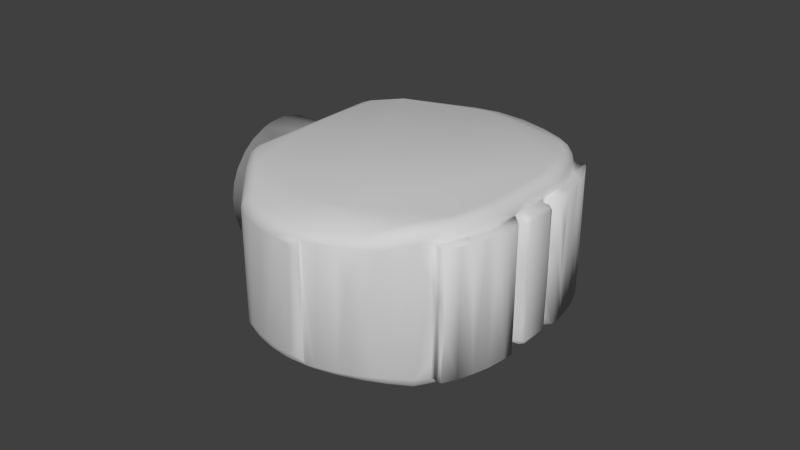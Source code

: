 # Source: gripper_palm.blend  (saved by Blender 2.71.0; exported with 4.5.12 LTS)
import bpy
from mathutils import Matrix  # noqa: F401  (used for matrix-valued properties, if any)

bpy.ops.wm.read_factory_settings(use_empty=True)
scene = bpy.context.scene
scene.name = 'Scene'

# ---- collections
col_collection_1 = bpy.data.collections.new('Collection 1'); scene.collection.children.link(col_collection_1)

# ---- materials (node trees are filled in below, after node groups)
mat_gripper_palm_material = bpy.data.materials.new('gripper_palm_material')
mat_gripper_palm_material.alpha_threshold = 0.0
mat_gripper_palm_material.use_transparent_shadow = False
mat_gripper_palm_material.diffuse_color = (0.64, 0.64, 0.64, 1.0)
mat_gripper_palm_material.specular_color = (0.5, 0.5, 0.5)
mat_gripper_palm_material.roughness = 0.5
mat_gripper_palm_material.line_color = (0.0, 0.0, 0.0, 1.0)

# ---- material node trees

# ---- world
world_world = bpy.data.worlds.new('World'); scene.world = world_world
world_world.color = (0.05088, 0.05088, 0.05088)
world_world.use_sun_shadow = False
world_world.sun_shadow_jitter_overblur = 0.0
world_world.cycles.sampling_method = 'MANUAL'
world_world.cycles.sample_map_resolution = 256

# ---- meshes
me_palm3_m1000shape = bpy.data.meshes.new('palm3_M1000Shape')
me_palm3_m1000shape.from_pydata([(1.544e-05, 0.1291, 0.172), (1.693e-05, -0.09095, -0.1946), (1.705e-05, 0.2146, -0.01393), (1.705e-05, -0.1936, -0.09332), (1.705e-05, -0.2045, 0.06566), (1.723e-05, 0.02434, -0.2134), (1.735e-05, -0.02471, -0.2132), (1.735e-05, 0.1902, -0.1004), (1.833e-05, -0.2118, -0.03693), (1.845e-05, 0.1214, -0.1772), (1.854e-05, 0.1538, -0.1504), (1.934e-05, 0.206, -0.06092), (2.033e-05, 0.01176, 0.2149), (2.104e-05, -0.0402, 0.2109), (2.125e-05, -0.0682, 0.2037), (2.274e-05, 0.2112, 0.04148), (2.354e-05, -0.1521, 0.152), (2.512e-05, 0.08823, -0.1957), (2.784e-05, 0.1963, 0.08686), (3.073e-05, -0.2139, 0.01839), (3.093e-05, -0.1303, -0.1707), (3.234e-05, -0.1164, 0.1808), (3.263e-05, 0.1698, 0.1318), (3.654e-05, 0.07911, 0.2004), (3.663e-05, 0.05632, -0.2072), (4.062e-05, -0.1632, -0.1404), (4.113e-05, -0.06131, -0.2057), (5.743e-05, -0.1866, 0.1072), (0.1199, 0.2071, -0.05912), (0.12, -0.2017, -0.07494), (0.12, 0.1085, -0.1854), (0.12, 0.1904, -0.09939), (0.12, 0.1858, 0.1076), (0.12, 0.1373, -0.1651), (0.12, 0.1391, 0.1637), (0.12, -0.2126, 0.03149), (0.12, 0.1132, 0.1824), (0.12, -0.1176, -0.1797), (0.12, 0.202, 0.07272), (0.12, -0.1433, 0.1599), (0.12, 0.1689, -0.1333), (0.12, 0.1623, 0.1406), (0.12, -0.1514, -0.1523), (0.12, -0.1794, -0.1185), (0.12, -0.1881, 0.1036), (0.12, -0.1688, 0.1333), (0.12, -0.2015, 0.07418), (0.12, 0.2143, -0.01402), (0.12, -0.0994, 0.1905), (0.1201, 0.2138, 0.02261), (0.1201, -0.2143, -0.01915), (0.1201, 0.2194, -0.09568), (0.1201, 0.2212, -0.1969), (0.1203, 0.2194, 0.2007), (0.1204, -0.2185, 0.1972), (0.1205, -0.07623, -0.2012), (0.1205, -0.224, -0.1967), (0.1206, 0.07369, 0.2021), (0.1207, 0.07463, -0.2013), (0.1209, -0.07107, 0.2026), (0.1212, -0.2278, 0.02577), (0.1224, 0.2351, 0.04714), (0.1232, 0.03854, -0.2117), (0.1237, -0.2292, -0.2109), (0.124, 0.2396, -0.1993), (0.1242, -0.03056, 0.213), (0.1245, -0.02767, -0.2135), (0.1246, 0.02663, 0.2135), (0.1247, -0.2273, 0.2137), (0.1248, 0.006213, -0.2148), (0.1251, 0.2188, -0.2159), (0.1253, 0.2228, 0.2152), (0.1257, -0.2455, 0.2), (0.1258, 0.2448, 0.1995), (0.1271, -0.2487, -0.1972), (0.1305, 0.2561, -0.1987), (0.1305, 0.05211, 0.2235), (0.1327, -0.2125, 0.2259), (0.1337, -0.2186, -0.227), (0.1353, 0.2499, 0.2186), (0.1353, 0.2449, -0.2223), (0.1355, 0.2656, 0.1995), (0.1392, 0.04812, -0.2322), (0.1395, -0.271, 0.2017), (0.1397, -0.2715, -0.1936), (0.14, 0.2248, -0.2325), (0.1403, 0.2722, -0.1278), (0.1406, 0.2233, 0.2338), (0.1411, -0.2389, -0.2303), (0.1413, -0.2659, -0.2146), (0.1418, 0.2696, -0.2098), (0.1436, -0.2272, 0.2349), (0.1447, -0.2597, 0.2244), (0.1467, -0.2248, -0.237), (0.1482, -0.1133, 0.2379), (0.1499, 0.2639, 0.2264), (0.1513, 0.1558, -0.2392), (0.1517, 0.2584, -0.231), (0.1529, -0.08304, -0.2396), (0.1533, 0.06525, 0.2396), (0.1556, -0.2675, -0.2283), (0.157, 0.2547, 0.2353), (0.1578, 0.2855, 0.2128), (0.1608, -0.2581, 0.2359), (0.1621, 0.229, -0.2424), (0.1627, -0.2288, 0.2423), (0.1636, -0.2517, -0.239), (0.1651, 0.131, -0.2425), (0.1656, 0.2331, 0.2424), (0.1667, -0.2308, -0.2424), (0.1669, -0.07103, 0.2425), (0.1671, 0.2878, -0.2218), (0.1724, -0.3019, 0.212), (0.1767, 0.2656, -0.2393), (0.1856, -0.3216, 0.1984), (0.1921, -0.3254, -0.2097), (0.1942, 0.3297, -0.2059), (0.2037, 0.3414, 0.1984), (0.2063, 0.3387, 0.212), (0.2067, -0.3411, 0.2081), (0.2095, -0.3361, -0.2203), (0.2098, 0.3351, -0.2216), (0.2116, -0.338, 0.2202), (0.2125, -0.3287, 0.2291), (0.2185, 0.3415, 0.2231), (0.219, -0.3275, -0.2337), (0.2191, 0.3314, -0.2313), (0.2261, 0.3232, 0.2384), (0.2278, -0.3234, 0.2387), (0.2283, 0.3231, -0.2388), (0.2354, -0.3141, 0.2422), (0.2378, -0.3148, -0.2424), (0.2403, 0.316, 0.2424), (0.2404, 0.3163, -0.2423), (0.2415, -0.3395, -0.2346), (0.3004, 0.4474, -0.175), (0.306, -0.4522, -0.1767), (0.3106, -0.4562, 0.1769), (0.3112, 0.457, 0.175), (0.3185, -0.4531, -0.1934), (0.3195, -0.4549, 0.1915), (0.3204, 0.463, -0.1723), (0.3211, -0.4404, 0.2058), (0.3214, 0.4531, 0.1956), (0.3221, 0.4532, -0.1957), (0.3252, -0.4654, -0.1751), (0.3256, 0.4404, -0.2075), (0.3287, 0.4454, 0.2057), (0.3334, -0.4469, -0.2067), (0.3404, -0.4727, 0.1708), (0.3414, 0.4733, 0.1738), (0.3478, -0.4512, 0.2071), (0.3512, -0.4777, -0.1658), (0.3578, 0.4775, -0.1812), (0.3715, 0.4858, -0.1712), (0.3739, -0.4866, 0.1719), (0.3784, -0.4855, -0.1798), (0.3815, 0.4622, -0.2079), (0.3827, 0.4896, 0.1695), (0.384, -0.4794, 0.1943), (0.3844, 0.4812, 0.1924), (0.3859, -0.4806, -0.1937), (0.3907, 0.4814, -0.1945), (0.3956, -0.4936, -0.168), (0.4064, 0.4692, 0.2081), (0.4073, -0.4693, -0.2082), (0.4105, -0.4672, 0.2094), (0.4115, -0.4951, 0.181), (0.4241, 0.5009, 0.1728), (0.4258, -0.5012, 0.1661), (0.4265, 0.5015, -0.1645), (0.4292, 0.4985, -0.1829), (0.4309, 0.491, 0.196), (0.4332, -0.5026, -0.168), (0.4373, 0.4874, -0.2004), (0.4443, 0.3841, 0.2419), (0.4468, -0.384, -0.2423), (0.4469, -0.5014, -0.1837), (0.4492, -0.4912, 0.1995), (0.454, 0.3854, -0.2422), (0.4592, -0.4918, -0.2001), (0.4645, -0.3888, 0.2423), (0.4689, -0.505, 0.1816), (0.4695, 0.5079, -0.1727), (0.4765, -0.5088, -0.1709), (0.4804, -0.4776, -0.2101), (0.4809, -0.4772, 0.2105), (0.4812, 0.5084, 0.1755), (0.4813, 0.4906, 0.2029), (0.4854, 0.5003, -0.1929), (0.4855, 0.4793, 0.21), (0.4864, -0.5097, 0.1712), (0.4941, 0.4863, -0.2072), (0.5063, 0.5033, 0.1898), (0.5074, -0.4956, 0.1997), (0.5086, 0.3904, 0.2425), (0.5105, -0.5032, -0.1901), (0.515, -0.4877, -0.2062), (0.5158, 0.5101, -0.1717), (0.5181, 0.3907, -0.2423), (0.528, -0.5099, -0.1699), (0.5285, 0.5028, -0.1898), (0.5323, -0.5031, 0.1891), (0.5345, 0.4961, 0.1981), (0.5387, -0.3896, -0.2424), (0.5391, 0.5093, 0.1699), (0.5396, -0.5092, 0.1644), (0.5555, -0.3856, 0.2425), (0.5659, 0.3868, 0.2419), (0.5711, -0.5055, 0.1728), (0.5711, 0.5058, -0.02959), (0.5711, 0.5059, -0.1703), (0.5711, -0.5001, -0.1874), (0.5711, -0.5048, -0.1743), (0.5711, 0.5054, 0.172), (0.5711, -0.5057, 0.01615), (0.5711, -0.5057, -0.1056), (0.5711, -0.5056, 0.09194), (0.5711, 0.5056, 0.09391), (0.5711, -0.5002, -0.01296), (0.5712, 0.5002, -0.08448), (0.5712, 0.5002, 0.04765), (0.5712, 0.5004, -0.1866), (0.5713, 0.5004, 0.1873), (0.5713, -0.5005, 0.186), (0.5716, -0.481, 0.2075), (0.5743, 0.4757, -0.2093), (0.5786, 0.4902, -0.1993), (0.5797, -0.4906, -0.1985), (0.5802, 0.4796, 0.2075), (0.5852, -0.4734, -0.2093), (0.5915, 0.3796, -0.2422), (0.6023, -0.4946, -0.1862), (0.6047, -0.4886, 0.1955), (0.6107, 0.4924, 0.1876), (0.6176, -0.4909, 0.1861), (0.6193, 0.4904, -0.1871), (0.6538, -0.4718, -0.1988), (0.6562, 0.479, 0.1861), (0.6646, 0.4608, -0.2056), (0.665, -0.4759, -0.1857), (0.6689, 0.4743, -0.1876), (0.6697, -0.4737, 0.1878), (0.6709, 0.4474, 0.212), (0.6722, 0.4623, 0.2015), (0.6896, -0.4443, -0.2107), (0.6915, -0.4646, 0.07718), (0.7012, -0.4601, -0.1863), (0.7065, 0.4575, 0.1871), (0.7075, -0.4508, 0.1976), (0.7146, 0.4298, -0.2142), (0.7179, -0.4292, 0.2144), (0.7202, 0.45, -0.1864), (0.7205, 0.4437, 0.1986), (0.7231, -0.4487, 0.02342), (0.7232, -0.436, -0.206), (0.7292, -0.4453, 0.1873), (0.7416, 0.4288, -0.2033), (0.7432, 0.4366, 0.02635), (0.7452, -0.4295, -0.1989), (0.7454, 0.4163, 0.2139), (0.748, -0.4335, -0.1864), (0.7522, 0.4304, 0.1864), (0.7579, -0.3868, -0.2271), (0.7594, 0.4258, -0.1867), (0.7654, 0.415, 0.2014), (0.7659, -0.4119, 0.2061), (0.7668, -0.3968, -0.2194), (0.7716, -0.4165, 0.186), (0.775, 0.3779, 0.2285), (0.7761, 0.4056, -0.2041), (0.7795, -0.4011, -0.2073), (0.7849, 0.4055, 0.1881), (0.793, 0.3365, -0.2423), (0.7943, -0.3371, 0.2422), (0.7958, -0.3959, -0.1906), (0.7967, -0.3358, -0.2421), (0.7968, 0.3341, 0.2426), (0.7986, 0.3925, -0.1928), (0.8035, -0.3875, 0.194), (0.8048, 0.3791, 0.2097), (0.8065, 0.3456, -0.2377), (0.8079, -0.3535, 0.233), (0.8101, 0.3601, -0.2272), (0.8109, 0.3802, 0.01795), (0.8114, -0.3544, -0.2301), (0.8122, 0.3542, 0.2297), (0.8196, -0.3604, 0.2171), (0.824, -0.3522, -0.2229), (0.8269, 0.3617, 0.1972), (0.8283, 0.3569, 0.208), (0.8288, 0.3123, 0.238), (0.8301, 0.3578, -0.2022), (0.8308, -0.3571, -0.1985), (0.8323, -0.3554, 0.1999), (0.8387, 0.2676, -0.2422), (0.839, -0.289, 0.2395), (0.8421, 0.3306, -0.219), (0.8432, 0.3198, 0.2253), (0.8458, -0.325, 0.2187), (0.847, -0.2479, 0.2424), (0.847, 0.3312, 0.2092), (0.8492, -0.3024, 0.23), (0.8522, -0.2756, -0.2378), (0.853, -0.3268, 0.08122), (0.8533, 0.3264, 0.01245), (0.8535, 0.3261, -0.13), (0.8544, 0.3249, -0.1978), (0.8544, 0.3255, 0.1408), (0.8544, 0.3246, 0.2013), (0.8549, -0.3243, 0.2005), (0.8549, -0.3245, -0.002678), (0.8552, -0.324, -0.2003), (0.8552, -0.2255, -0.2426), (0.856, -0.3239, -0.1532), (0.8583, 0.3235, 0.08587), (0.8598, -0.3232, 0.08398), (0.86, 0.2718, -0.2345), (0.8605, -0.3089, -0.2107), (0.8618, 0.2684, 0.2342), (0.8633, 0.3224, -0.04503), (0.8634, 0.2119, 0.2425), (0.8646, 0.3227, 0.1976), (0.8649, 0.3223, -0.129), (0.8654, -0.3227, 0.197), (0.8659, 0.3055, -0.2018), (0.8659, 0.3223, -0.1973), (0.8661, -0.3226, -0.1971), (0.8681, -0.2414, 0.2371), (0.8682, -0.3235, 0.01006), (0.8685, 0.3235, 0.107), (0.8698, -0.2807, 0.2209), (0.8702, -0.2754, -0.2238), (0.8709, 0.2882, 0.2137), (0.8727, -0.2932, 0.2015), (0.8749, 0.2736, -0.2191), (0.8759, 0.1503, -0.2425), (0.8763, -0.2864, -0.2014), (0.8781, -0.09415, -0.2425), (0.8781, 0.1197, 0.2424), (0.8784, 0.2008, 0.2387), (0.8787, 0.3293, 0.1037), (0.8788, -0.3293, 0.04018), (0.8791, -0.1113, 0.2422), (0.8794, 0.3298, -0.1622), (0.8804, -0.33, -0.1975), (0.8812, 0.2024, -0.2372), (0.882, 0.3304, -0.05516), (0.8821, -0.3304, 0.1974), (0.8823, 0.3303, 0.1975), (0.8842, 0.3304, -0.1975), (0.8845, -0.1734, -0.2388), (0.8848, 0.2695, 0.2013), (0.8867, -0.1558, 0.2393), (0.887, 0.1359, -0.24), (0.8874, -0.2574, 0.2094), (0.8878, -0.2261, 0.2269), (0.8886, 0.2403, 0.2201), (0.8889, -0.3295, -0.1318), (0.8893, 0.3292, 0.05394), (0.8897, 0.3291, 0.1206), (0.8899, -0.3289, 0.05295), (0.8899, 0.329, -0.1201), (0.8902, -0.2429, -0.2152), (0.8905, -0.272, -0.1976), (0.8917, 0.3277, 0.1975), (0.892, -0.06588, -0.2385), (0.8921, -0.2117, -0.2271), (0.8928, 0.2283, -0.2201), (0.8931, -0.327, -0.1972), (0.8933, 0.1179, 0.2374), (0.8935, 0.3265, -0.1973), (0.8941, -0.3262, 0.1969), (0.8962, 0.3235, 0.1951), (0.8965, -0.2416, -0.2011), (0.8967, 0.3223, -0.1029), (0.8967, -0.3229, -0.04765), (0.8978, 0.2575, 0.1977), (0.8981, 0.237, -0.2015), (0.8985, 0.18, 0.2288), (0.9004, -0.2437, 0.1978), (0.9004, 0.2437, -0.1978), (0.9014, 0.1117, -0.2325), (0.9019, -0.1257, 0.2326), (0.9021, 0.1592, -0.2284), (0.9039, -0.1281, -0.2309), (0.9046, -0.2001, 0.2136), (0.9058, -0.2196, 0.1986), (0.9069, 0.1877, 0.2144), (0.907, -0.1667, 0.222), (0.9076, 0.1097, 0.2273), (0.9083, 0.2055, 0.2004), (0.9091, -0.1812, -0.2132), (0.911, 0.2955, -0.195), (0.9112, 0.1646, -0.2157), (0.9119, 0.189, -0.2009), (0.9138, -0.007221, 0.2191), (0.9142, 0.1144, -0.2185), (0.9144, -0.2881, -0.1973), (0.9154, 0.127, 0.2155), (0.9155, -0.2863, 0.1947), (0.9155, -0.1121, 0.2161), (0.9157, -0.1187, -0.2154), (0.9159, -0.003472, -0.2152), (0.9161, -0.1689, -0.2008), (0.9181, 0.2805, 0.1951), (0.9193, -0.1457, 0.2013), (0.9198, 0.1267, -0.2027), (0.9207, 0.1351, 0.2005), (0.9209, -0.1092, -0.2016), (0.9209, 0.1715, -0.1977), (0.9211, -0.06998, 0.2016), (0.9211, 0.07, -0.2013), (0.9211, 0.07001, 0.2015), (0.9211, -0.06229, 0.1809), (0.9211, 0.06256, -0.1801), (0.9211, 0.01085, 0.2017), (0.9211, 0.0625, 0.04083), (0.9211, -0.07, -0.0497), (0.9211, -0.07, 0.06259), (0.9211, 0.07, -0.07477), (0.9211, 0.07, 0.01791), (0.9211, 0.07, 0.1075), (0.9212, -0.06244, -0.006968), (0.9212, 0.03894, 0.2), (0.9212, -0.06247, -0.1802), (0.9212, 0.06245, 0.1802), (0.9212, -0.05465, -0.1935), (0.9212, 0.05333, 0.1949), (0.9212, -0.04894, 0.1985), (0.9212, 0.05366, -0.1945), (0.9212, -0.07002, -0.201), (0.9213, 0.04111, -0.2001), (0.9213, -0.00505, 0.2001), (0.9214, -0.04266, -0.2), (0.9215, -0.1767, -0.1977), (0.9255, 0.1493, 0.1975), (0.9259, -0.1503, 0.1975), (0.926, 0.07005, -0.1977), (0.9261, 0.06998, 0.1978), (0.9261, -0.07001, 0.1978), (0.9261, -0.07, -0.1485), (0.9261, -0.07, 0.03841), (0.9261, -0.07, 0.1163), (0.9261, 0.07, -0.1555), (0.9261, 0.07, -0.02054), (0.9261, 0.07, 0.08329), (0.9264, -0.07021, -0.1977), (0.9273, -0.2564, 0.1973), (0.9289, 0.2537, -0.1952), (0.9327, -0.2436, -0.1949), (0.9368, 0.2288, 0.1968), (0.9405, 0.04377, -0.199), (0.9416, 0.2106, -0.1966), (0.9418, -0.213, 0.195), (0.9452, -0.04347, -0.1987), (0.9454, 0.04261, 0.1989), (0.9454, -0.1872, -0.1975), (0.9459, -0.03794, 0.199), (0.9461, 0.1949, 0.1951), (0.9463, 0.05687, 0.1895), (0.9465, 0.06139, 0.1753), (0.9467, -0.06139, -0.1752), (0.9469, -0.1925, -0.1953), (0.9471, -0.05732, -0.1885), (0.9471, 0.05475, -0.1912), (0.9471, 0.0613, -0.06587), (0.9471, -0.05225, 0.1936), (0.9473, -0.06118, 0.06077), (0.9482, 0.001161, 0.1985), (0.9483, -0.06109, -0.06624), (0.9497, -0.1755, 0.1973), (0.9498, -0.06027, 0.1821), (0.9506, 0.1721, 0.0008874), (0.9514, 0.05999, -0.18), (0.9526, 0.03421, -0.1965), (0.9532, 0.1467, 0.1965), (0.9544, 0.1424, -0.1966), (0.955, 0.1317, 0.08118), (0.9551, -0.1343, -0.1952), (0.9551, 0.1304, -0.07348), (0.9555, -0.1281, 0.1953), (0.9556, -0.0995, -0.1972), (0.9558, 0.09974, 0.1971), (0.956, 0.09987, -0.197), (0.9561, -0.09994, 0.1973), (0.9561, -0.02496, 0.1932), (0.9563, 0.1002, 0.0333), (0.9566, -0.05488, -0.0262), (0.957, -0.05449, -0.1144), (0.9574, 0.05371, 0.1799), (0.9575, -0.05397, 0.07363), (0.9578, 0.05364, -0.0308), (0.9583, 0.04047, 0.1909), (0.9586, -0.0421, -0.1898), (0.9607, -0.04517, 0.1851), (0.9608, 0.04556, -0.1848), (0.961, -0.04544, -0.06065), (0.961, -0.04895, -0.1804), (0.961, -0.002408, 0.1844), (0.9612, 0.038, 0.1803), (0.9612, 0.04495, 0.07472)], [], [(333, 357, 391), (64, 52, 51), (141, 150, 154), (201, 183, 198), (306, 323, 326), (327, 364, 345), (306, 326, 307), (52, 70, 62), (264, 257, 252), (157, 129, 146), (259, 261, 247), (267, 288, 271), (358, 342, 345), (362, 359, 375), (303, 351, 367), (69, 6, 5), (386, 355, 387), (137, 140, 119), (326, 325, 307), (176, 133, 179), (147, 124, 127), (365, 349, 377), (255, 245, 267), (38, 32, 53), (301, 298, 333), (491, 497, 495), (222, 236, 227), (280, 290, 289), (151, 130, 128), (378, 381, 395), (415, 417, 466), (400, 448, 372), (404, 435, 374), (327, 337, 364), (186, 166, 178), (73, 71, 79), (270, 257, 264), (320, 347, 323), (347, 344, 323), (240, 232, 237), (377, 352, 391), (387, 406, 386), (467, 495, 458), (159, 155, 167), (276, 313, 303), (197, 185, 204), (398, 457, 450), (408, 413, 439), (452, 430, 465), (384, 382, 354), (357, 388, 391), (465, 474, 496), (371, 362, 375), (457, 479, 463), (380, 387, 334), (323, 344, 326), (484, 477, 487), (438, 444, 412), (82, 98, 93), (226, 231, 199), (329, 311, 314), (316, 311, 329), (310, 304, 316), (324, 316, 329), (339, 207, 343), (257, 241, 252), (374, 364, 337), (118, 124, 143), (242, 249, 251), (315, 308, 322), (353, 343, 300), (31, 40, 7), (464, 425, 427), (76, 71, 57), (51, 61, 64), (430, 415, 465), (354, 366, 336), (104, 96, 85), (345, 364, 369), (16, 21, 27), (449, 393, 405), (287, 266, 279), (206, 200, 216), (8, 4, 3), (467, 472, 495), (226, 227, 239), (326, 350, 371), (87, 76, 94), (319, 321, 340), (213, 216, 200), (301, 290, 286), (77, 76, 65), (190, 195, 208), (320, 323, 305), (496, 497, 498), (466, 492, 474), (204, 338, 276), (294, 299, 287), (267, 285, 288), (23, 67, 57), (4, 0, 15), (279, 268, 275), (273, 295, 336), (280, 260, 286), (391, 436, 377), (208, 277, 243), (36, 23, 57), (337, 363, 374), (490, 466, 461), (25, 3, 1), (490, 493, 500), (190, 208, 229), (292, 325, 297), (324, 448, 380), (15, 38, 49), (426, 422, 413), (421, 446, 422), (492, 466, 490), (219, 224, 217), (413, 399, 396), (411, 433, 396), (336, 231, 273), (327, 329, 314), (308, 309, 322), (92, 112, 123), (125, 100, 106), (198, 222, 201), (439, 446, 487), (154, 171, 162), (368, 335, 378), (186, 181, 166), (389, 386, 406), (396, 416, 413), (424, 413, 416), (241, 239, 236), (439, 483, 436), (5, 11, 7), (113, 126, 129), (133, 104, 129), (51, 47, 61), (154, 150, 158), (219, 217, 215), (204, 263, 230), (331, 355, 356), (349, 360, 341), (13, 65, 12), (113, 97, 126), (74, 72, 60), (372, 448, 324), (299, 310, 334), (70, 80, 85), (39, 45, 54), (495, 501, 499), (491, 472, 468), (464, 498, 462), (54, 68, 59), (302, 331, 356), (94, 77, 91), (62, 82, 69), (69, 82, 66), (410, 407, 395), (373, 375, 359), (289, 284, 272), (308, 292, 289), (224, 202, 209), (468, 423, 470), (205, 210, 211), (307, 292, 306), (367, 363, 332), (367, 332, 303), (417, 422, 426), (429, 414, 472), (369, 376, 358), (84, 114, 83), (357, 333, 319), (191, 184, 200), (149, 140, 137), (382, 397, 385), (30, 58, 17), (55, 26, 66), (25, 43, 3), (385, 403, 402), (5, 17, 24), (53, 73, 61), (133, 129, 157), (151, 181, 130), (322, 377, 349), (336, 338, 176), (326, 371, 453), (256, 268, 266), (87, 108, 101), (408, 439, 436), (195, 321, 208), (483, 476, 436), (392, 367, 385), (107, 176, 131), (141, 144, 135), (212, 213, 200), (458, 433, 429), (473, 477, 453), (167, 182, 178), (12, 21, 14), (60, 50, 56), (286, 298, 301), (72, 83, 92), (202, 233, 194), (192, 189, 201), (62, 58, 52), (203, 188, 229), (233, 242, 251), (395, 381, 410), (296, 274, 282), (347, 320, 341), (54, 60, 72), (464, 494, 498), (153, 141, 154), (379, 370, 390), (485, 443, 440), (444, 484, 445), (238, 244, 253), (137, 119, 114), (454, 471, 448), (87, 95, 79), (467, 429, 472), (74, 84, 83), (283, 278, 292), (457, 447, 482), (94, 91, 105), (286, 260, 269), (417, 461, 466), (424, 433, 456), (477, 410, 453), (241, 236, 238), (240, 246, 242), (155, 159, 140), (234, 238, 236), (419, 423, 414), (300, 343, 207), (50, 35, 19), (346, 354, 336), (367, 392, 363), (114, 84, 136), (262, 258, 248), (253, 248, 238), (363, 392, 374), (404, 409, 435), (205, 193, 223), (97, 90, 111), (56, 29, 43), (5, 9, 17), (194, 233, 225), (176, 179, 199), (225, 186, 194), (465, 496, 475), (80, 75, 90), (95, 127, 124), (132, 127, 108), (131, 106, 109), (350, 362, 371), (157, 192, 179), (449, 453, 371), (50, 8, 29), (317, 297, 335), (317, 281, 297), (398, 435, 457), (383, 356, 389), (353, 356, 383), (355, 331, 334), (125, 131, 134), (50, 19, 8), (224, 219, 232), (16, 27, 45), (42, 25, 20), (65, 14, 59), (39, 16, 45), (38, 18, 32), (262, 248, 265), (441, 431, 418), (442, 418, 419), (28, 11, 2), (380, 448, 387), (197, 204, 230), (470, 488, 491), (22, 18, 15), (41, 53, 32), (228, 197, 230), (352, 377, 309), (85, 82, 70), (63, 66, 78), (230, 245, 237), (25, 1, 20), (183, 187, 198), (205, 198, 187), (183, 168, 187), (362, 347, 359), (358, 376, 361), (312, 314, 293), (193, 205, 187), (460, 490, 461), (391, 352, 333), (476, 459, 451), (5, 2, 11), (190, 164, 175), (327, 345, 329), (200, 196, 212), (402, 392, 385), (379, 390, 399), (169, 155, 163), (94, 110, 99), (401, 396, 383), (127, 164, 147), (385, 367, 351), (319, 379, 357), (286, 291, 298), (319, 298, 291), (276, 303, 285), (90, 86, 116), (441, 482, 447), (139, 148, 161), (1, 37, 20), (121, 116, 144), (485, 442, 443), (140, 122, 119), (116, 135, 144), (151, 128, 142), (142, 123, 122), (439, 487, 483), (319, 340, 379), (104, 97, 113), (91, 103, 105), (181, 110, 130), (176, 204, 185), (458, 486, 469), (275, 261, 271), (466, 474, 415), (7, 10, 5), (485, 441, 442), (207, 195, 132), (464, 427, 455), (487, 477, 480), (398, 376, 369), (149, 152, 155), (309, 289, 301), (471, 479, 481), (457, 435, 447), (405, 375, 373), (182, 191, 202), (402, 404, 392), (165, 176, 185), (379, 388, 357), (104, 85, 97), (452, 465, 475), (455, 494, 464), (456, 493, 460), (217, 224, 209), (78, 88, 63), (3, 43, 29), (186, 207, 181), (83, 112, 92), (271, 261, 259), (346, 295, 317), (389, 401, 383), (484, 444, 438), (318, 332, 337), (378, 326, 381), (334, 324, 380), (313, 351, 303), (460, 426, 428), (382, 366, 354), (210, 221, 220), (471, 485, 437), (195, 190, 175), (117, 138, 135), (385, 338, 366), (475, 494, 455), (263, 276, 285), (248, 253, 265), (110, 207, 108), (46, 54, 44), (356, 355, 386), (256, 242, 246), (132, 108, 207), (81, 116, 86), (118, 138, 117), (280, 286, 290), (42, 43, 25), (401, 406, 411), (5, 10, 9), (300, 296, 328), (75, 86, 90), (188, 193, 172), (162, 171, 174), (327, 314, 312), (182, 167, 169), (131, 109, 107), (180, 177, 161), (392, 404, 374), (489, 470, 462), (421, 417, 420), (116, 81, 117), (32, 18, 22), (365, 360, 349), (345, 369, 358), (324, 310, 316), (305, 323, 306), (475, 496, 494), (315, 305, 308), (201, 189, 183), (280, 272, 265), (207, 274, 300), (157, 146, 144), (6, 66, 26), (108, 99, 110), (309, 301, 333), (387, 437, 406), (172, 160, 164), (115, 120, 136), (300, 328, 353), (500, 501, 490), (133, 176, 104), (438, 412, 407), (406, 440, 411), (148, 134, 131), (409, 431, 447), (490, 501, 492), (336, 295, 346), (365, 451, 405), (145, 136, 139), (321, 277, 208), (223, 203, 229), (277, 269, 243), (378, 395, 394), (293, 288, 312), (244, 238, 234), (374, 435, 364), (268, 254, 261), (70, 64, 80), (152, 156, 163), (371, 393, 449), (199, 336, 176), (35, 60, 54), (235, 233, 224), (30, 52, 58), (500, 499, 501), (256, 266, 249), (162, 144, 153), (251, 225, 233), (460, 493, 490), (426, 461, 417), (470, 423, 425), (445, 446, 421), (118, 95, 124), (41, 22, 34), (458, 495, 486), (288, 318, 312), (239, 227, 236), (229, 244, 234), (96, 98, 82), (148, 125, 134), (281, 317, 295), (229, 208, 243), (420, 412, 444), (417, 421, 422), (419, 418, 423), (414, 411, 419), (109, 106, 93), (237, 232, 228), (420, 445, 421), (165, 148, 176), (264, 272, 278), (144, 141, 153), (222, 211, 220), (218, 223, 221), (216, 212, 219), (235, 232, 240), (242, 235, 240), (339, 321, 207), (138, 143, 150), (497, 491, 488), (389, 406, 401), (397, 412, 403), (399, 413, 408), (409, 402, 431), (396, 401, 411), (308, 289, 309), (196, 228, 212), (454, 448, 450), (341, 360, 359), (301, 289, 290), (275, 294, 279), (350, 344, 362), (324, 329, 348), (304, 311, 316), (315, 320, 305), (358, 361, 342), (348, 342, 361), (365, 405, 373), (277, 291, 286), (321, 319, 291), (338, 351, 313), (400, 450, 448), (3, 4, 1), (117, 81, 102), (101, 127, 95), (112, 83, 114), (26, 1, 6), (126, 144, 146), (129, 126, 146), (382, 384, 397), (420, 444, 445), (443, 411, 440), (441, 447, 431), (419, 443, 442), (441, 418, 442), (272, 280, 289), (336, 366, 338), (158, 170, 154), (7, 40, 10), (412, 432, 403), (200, 184, 196), (416, 433, 424), (167, 155, 169), (151, 166, 181), (497, 501, 495), (450, 400, 398), (199, 192, 226), (251, 207, 225), (110, 105, 130), (3, 29, 8), (42, 20, 37), (14, 48, 59), (5, 24, 62), (24, 58, 62), (2, 47, 28), (2, 49, 47), (0, 34, 22), (1, 55, 37), (486, 499, 469), (267, 245, 263), (429, 433, 411), (49, 2, 15), (5, 15, 2), (175, 164, 127), (433, 416, 396), (269, 277, 286), (400, 376, 398), (267, 263, 285), (480, 473, 476), (471, 463, 479), (482, 485, 481), (476, 483, 478), (480, 477, 473), (405, 393, 375), (322, 330, 315), (322, 309, 377), (341, 322, 349), (388, 408, 391), (250, 281, 273), (132, 175, 127), (51, 28, 47), (98, 107, 109), (451, 449, 405), (137, 136, 145), (137, 145, 149), (135, 138, 141), (72, 74, 83), (75, 81, 86), (242, 256, 249), (484, 438, 477), (152, 149, 145), (321, 291, 277), (215, 216, 219), (216, 213, 212), (218, 221, 210), (218, 214, 223), (210, 220, 211), (497, 489, 498), (469, 499, 493), (244, 260, 253), (251, 249, 266), (257, 250, 239), (259, 247, 255), (346, 317, 368), (317, 335, 368), (368, 384, 346), (356, 328, 302), (378, 394, 368), (230, 263, 245), (205, 211, 198), (173, 191, 169), (407, 394, 395), (496, 492, 501), (415, 412, 420), (418, 425, 423), (420, 417, 415), (341, 320, 330), (341, 330, 322), (253, 260, 265), (462, 498, 489), (472, 491, 495), (492, 496, 474), (488, 470, 497), (489, 497, 470), (53, 61, 49), (385, 351, 338), (282, 266, 287), (226, 250, 231), (56, 55, 63), (21, 4, 27), (53, 36, 57), (346, 384, 354), (302, 328, 296), (328, 356, 353), (302, 296, 282), (342, 348, 329), (362, 344, 347), (281, 295, 273), (53, 57, 71), (59, 68, 65), (94, 76, 77), (66, 82, 78), (82, 85, 96), (300, 274, 296), (110, 94, 105), (436, 391, 408), (438, 407, 410), (387, 355, 334), (375, 393, 371), (192, 157, 174), (229, 188, 190), (384, 394, 397), (356, 386, 389), (319, 333, 298), (123, 103, 92), (82, 62, 70), (87, 71, 76), (111, 90, 121), (68, 77, 65), (78, 82, 93), (325, 292, 307), (439, 422, 446), (337, 312, 318), (333, 352, 309), (122, 114, 119), (95, 102, 81), (87, 99, 108), (56, 50, 29), (54, 46, 35), (49, 38, 53), (308, 305, 292), (270, 283, 257), (255, 247, 237), (419, 411, 443), (139, 161, 156), (22, 41, 32), (91, 77, 68), (177, 156, 161), (348, 372, 324), (90, 97, 80), (192, 199, 179), (207, 186, 225), (56, 43, 42), (399, 388, 379), (332, 318, 288), (200, 206, 191), (168, 170, 158), (170, 168, 183), (163, 173, 169), (184, 191, 173), (276, 263, 204), (276, 338, 313), (36, 34, 0), (27, 4, 46), (7, 11, 31), (66, 6, 69), (18, 38, 15), (19, 35, 4), (382, 385, 366), (385, 397, 403), (370, 343, 383), (344, 350, 326), (15, 0, 22), (364, 435, 398), (321, 195, 207), (176, 338, 204), (61, 81, 75), (81, 61, 73), (75, 64, 61), (69, 5, 62), (439, 413, 422), (285, 303, 288), (288, 303, 332), (451, 365, 377), (407, 397, 394), (165, 185, 180), (252, 241, 248), (437, 485, 440), (455, 432, 452), (455, 452, 475), (212, 228, 232), (148, 131, 176), (175, 132, 195), (64, 70, 52), (73, 53, 71), (74, 89, 84), (33, 30, 9), (383, 343, 353), (432, 434, 403), (254, 256, 246), (437, 440, 406), (40, 33, 10), (453, 381, 326), (88, 100, 89), (76, 67, 65), (112, 114, 122), (121, 90, 116), (447, 435, 409), (278, 270, 264), (96, 107, 98), (481, 485, 471), (469, 433, 458), (456, 433, 469), (379, 340, 370), (48, 54, 59), (168, 158, 160), (482, 479, 457), (199, 231, 336), (31, 28, 51), (182, 194, 178), (469, 493, 456), (499, 486, 495), (48, 39, 54), (272, 262, 265), (67, 12, 65), (255, 271, 259), (335, 325, 378), (224, 233, 202), (169, 191, 182), (51, 52, 40), (67, 23, 12), (74, 60, 56), (170, 171, 154), (163, 177, 173), (209, 191, 206), (147, 143, 124), (496, 501, 497), (184, 173, 177), (477, 438, 410), (339, 370, 321), (437, 387, 471), (453, 410, 381), (172, 187, 168), (373, 359, 360), (348, 361, 372), (372, 361, 376), (360, 365, 373), (359, 347, 341), (377, 436, 451), (211, 222, 198), (214, 205, 223), (244, 243, 260), (171, 189, 174), (133, 157, 179), (206, 216, 215), (428, 424, 456), (425, 464, 462), (426, 460, 461), (185, 197, 180), (55, 1, 26), (427, 434, 455), (428, 456, 460), (465, 415, 474), (64, 75, 80), (154, 162, 153), (56, 63, 74), (74, 63, 89), (79, 81, 73), (165, 180, 161), (192, 201, 227), (157, 162, 174), (188, 203, 193), (178, 151, 159), (228, 196, 197), (467, 458, 429), (494, 496, 498), (500, 493, 499), (88, 89, 63), (183, 171, 170), (315, 330, 320), (275, 271, 288), (270, 278, 283), (14, 13, 12), (194, 186, 178), (227, 226, 192), (164, 190, 172), (273, 231, 250), (217, 206, 215), (241, 257, 239), (205, 218, 210), (302, 282, 299), (57, 67, 76), (229, 234, 223), (339, 343, 370), (404, 402, 409), (378, 325, 326), (327, 312, 337), (334, 310, 324), (297, 281, 283), (30, 17, 9), (299, 334, 331), (325, 335, 297), (370, 383, 390), (383, 396, 390), (237, 245, 255), (229, 243, 244), (283, 281, 250), (255, 267, 271), (250, 257, 283), (21, 39, 48), (370, 340, 321), (468, 414, 423), (448, 471, 387), (398, 369, 364), (482, 441, 485), (98, 109, 93), (94, 99, 87), (487, 445, 484), (446, 445, 487), (237, 228, 230), (282, 287, 299), (292, 297, 283), (92, 91, 68), (78, 93, 88), (120, 139, 136), (142, 122, 140), (120, 125, 139), (139, 125, 148), (121, 144, 126), (136, 84, 115), (12, 4, 21), (123, 142, 128), (190, 188, 172), (108, 127, 101), (42, 37, 56), (434, 431, 403), (41, 34, 53), (33, 40, 52), (158, 150, 160), (141, 138, 150), (468, 472, 414), (155, 152, 163), (476, 451, 436), (243, 269, 260), (280, 265, 260), (268, 279, 266), (399, 408, 388), (226, 239, 250), (274, 207, 251), (251, 282, 274), (432, 455, 434), (191, 209, 202), (138, 118, 143), (156, 152, 145), (88, 106, 100), (258, 264, 252), (147, 164, 160), (248, 258, 252), (266, 282, 251), (232, 235, 224), (272, 258, 262), (21, 48, 14), (261, 275, 268), (246, 247, 254), (241, 238, 248), (287, 279, 294), (275, 288, 293), (247, 246, 240), (247, 261, 254), (272, 264, 258), (268, 256, 254), (278, 272, 284), (166, 151, 178), (363, 337, 332), (222, 227, 201), (193, 203, 223), (149, 155, 140), (150, 143, 160), (202, 194, 182), (196, 180, 197), (470, 491, 468), (196, 177, 180), (192, 174, 189), (189, 171, 183), (172, 193, 187), (167, 178, 159), (168, 160, 172), (156, 145, 139), (52, 30, 33), (156, 177, 163), (95, 81, 79), (63, 55, 66), (148, 165, 161), (53, 34, 36), (372, 376, 400), (431, 425, 418), (206, 217, 209), (454, 450, 463), (471, 454, 463), (459, 473, 451), (473, 453, 451), (453, 449, 451), (478, 480, 476), (483, 480, 478), (487, 480, 483), (205, 214, 218), (481, 479, 482), (107, 96, 104), (181, 207, 110), (176, 107, 104), (12, 23, 4), (177, 196, 184), (142, 140, 151), (8, 19, 4), (4, 15, 5), (23, 0, 4), (412, 430, 432), (56, 37, 55), (4, 35, 46), (40, 31, 51), (103, 91, 92), (95, 87, 101), (85, 80, 97), (71, 87, 79), (54, 72, 68), (72, 92, 68), (93, 106, 88), (45, 44, 54), (431, 434, 427), (452, 432, 430), (413, 424, 428), (415, 430, 412), (428, 426, 413), (33, 9, 10), (431, 427, 425), (414, 429, 411), (399, 390, 396), (407, 412, 397), (403, 431, 402), (117, 135, 116), (131, 125, 106), (151, 140, 159), (143, 147, 160), (162, 157, 144), (118, 102, 95), (123, 128, 103), (122, 123, 112), (97, 111, 126), (121, 126, 111), (115, 89, 100), (120, 115, 100), (120, 100, 125), (104, 113, 129), (128, 105, 103), (105, 128, 130), (84, 89, 115), (102, 118, 117), (284, 292, 278), (284, 289, 292), (294, 275, 293), (294, 304, 310), (293, 304, 294), (293, 311, 304), (293, 314, 311), (292, 305, 306), (6, 4, 5), (35, 50, 60), (240, 237, 247), (242, 233, 235), (470, 425, 462), (473, 459, 476), (345, 342, 329), (457, 463, 450), (310, 299, 294), (4, 6, 1), (61, 47, 49), (302, 299, 331), (368, 394, 384), (114, 136, 137), (212, 232, 219), (236, 221, 223), (222, 220, 236), (221, 236, 220), (223, 234, 236), (44, 45, 27), (27, 46, 44), (39, 21, 16), (24, 17, 58), (14, 65, 13), (36, 0, 23), (31, 11, 28)])
me_palm3_m1000shape.polygons.foreach_set('use_smooth', [True] * 1000)
_uv = me_palm3_m1000shape.uv_layers.new(name='gripper_palm_uv_map')
_uv.uv.foreach_set('vector', [0.7948, 0.7516, 0.792, 0.7302, 0.8008, 0.7146, 0.7177, 0.3176, 0.7188, 0.3093, 0.7642, 0.3085, 0.5484, 0.6628, 0.3934, 0.6534, 0.5479, 0.6399, 0.5562, 0.5696, 0.5486, 0.596, 0.5481, 0.5753, 0.0851, 0.5978, 0.0902, 0.5974, 0.09067, 0.6279, 0.6444, 0.8319, 0.6553, 0.8092, 0.6508, 0.8352, 0.0851, 0.5978, 0.09067, 0.6279, 0.08549, 0.6282, 0.7188, 0.3093, 0.7103, 0.3083, 0.7122, 0.2275, 0.5548, 0.4662, 0.5623, 0.4742, 0.5547, 0.4837, 0.1105, 0.01314, 0.04191, 0.07541, 0.08549, 0.02288, 0.5838, 0.4759, 0.5894, 0.4746, 0.5895, 0.4956, 0.2831, 0.3978, 0.3087, 0.3779, 0.2888, 0.3998, 0.1266, 0.4802, 0.1221, 0.5572, 0.1228, 0.4507, 0.1014, 0.5934, 0.1011, 0.5154, 0.1044, 0.5857, 0.3213, 0.3435, 0.3358, 0.2978, 0.3392, 0.3149, 0.4342, 0.7988, 0.3783, 0.8126, 0.3783, 0.7906, 0.7949, 0.5329, 0.7968, 0.5073, 0.8016, 0.5242, 0.8862, 0.005943, 0.8928, 0.006548, 0.9002, 0.0575, 0.8688, 0.8326, 0.8688, 0.8401, 0.8636, 0.8314, 0.1398, 0.3921, 0.04735, 0.07848, 0.143, 0.04754, 0.3791, 0.6591, 0.3713, 0.7084, 0.3645, 0.705, 0.6036, 0.8343, 0.5994, 0.8354, 0.6063, 0.8028, 0.2636, 0.4154, 0.2485, 0.4191, 0.2831, 0.3978, 0.8396, 0.3007, 0.8552, 0.2935, 0.8969, 0.3085, 0.7969, 0.7709, 0.7896, 0.7658, 0.7948, 0.7516, 0.005317, 0.5714, 0.009135, 0.5113, 0.009257, 0.6213, 0.5548, 0.5505, 0.555, 0.5289, 0.5605, 0.5472, 0.7966, 0.7923, 0.7974, 0.7824, 0.8022, 0.7845, 0.4438, 0.02175, 0.3935, 0.08315, 0.3901, 0.079, 0.9808, 0.7287, 0.9791, 0.7317, 0.9805, 0.7072, 0.06265, 0.6191, 0.06266, 0.5202, 0.07429, 0.568, 0.5614, 0.7386, 0.5667, 0.752, 0.5518, 0.7207, 0.6668, 0.763, 0.6692, 0.7665, 0.658, 0.7956, 0.6444, 0.8319, 0.649, 0.8156, 0.6553, 0.8092, 0.5035, 0.01009, 0.4719, 0.0146, 0.4893, 0.003845, 0.8963, 0.3199, 0.9034, 0.31, 0.9049, 0.3222, 0.982, 0.8042, 0.9816, 0.8146, 0.9742, 0.8132, 0.08949, 0.5597, 0.09787, 0.5643, 0.0902, 0.5974, 0.09787, 0.5643, 0.09667, 0.6122, 0.0902, 0.5974, 0.5897, 0.5118, 0.5895, 0.5399, 0.5839, 0.5168, 0.6063, 0.8028, 0.6005, 0.8082, 0.611, 0.7795, 0.8016, 0.5242, 0.8004, 0.5573, 0.7949, 0.5329, 0.006089, 0.6251, 0.009257, 0.6213, 0.01249, 0.6276, 0.7599, 0.6376, 0.7499, 0.6422, 0.7539, 0.6253, 0.2965, 0.3705, 0.3227, 0.3211, 0.3213, 0.3435, 0.1703, 0.4385, 0.1548, 0.434, 0.1809, 0.3946, 0.666, 0.8164, 0.6799, 0.7712, 0.6742, 0.7965, 0.8007, 0.6831, 0.8003, 0.6539, 0.802, 0.6539, 0.07131, 0.6276, 0.06267, 0.6256, 0.07427, 0.6241, 0.9929, 0.6939, 0.9947, 0.6726, 0.998, 0.6834, 0.792, 0.7302, 0.7945, 0.7066, 0.8008, 0.7146, 0.054, 0.4528, 0.05635, 0.4578, 0.04989, 0.4557, 0.103, 0.6279, 0.1014, 0.5934, 0.1044, 0.5857, 0.6799, 0.7712, 0.6842, 0.7475, 0.6806, 0.7736, 0.5546, 0.7577, 0.5571, 0.7685, 0.5422, 0.7355, 0.0902, 0.5974, 0.09667, 0.6122, 0.09067, 0.6279, 0.09743, 0.6457, 0.1165, 0.6458, 0.09757, 0.7488, 0.1603, 0.4511, 0.1604, 0.47, 0.1581, 0.4494, 0.001992, 0.1986, 0.008145, 0.2573, 0.005383, 0.3208, 0.1969, 0.00709, 0.2046, 0.05014, 0.1717, 0.04516, 0.1174, 0.5437, 0.1114, 0.538, 0.1119, 0.4706, 0.1136, 0.5768, 0.1114, 0.538, 0.1174, 0.5437, 0.1114, 0.629, 0.1106, 0.5755, 0.1136, 0.5768, 0.1161, 0.6274, 0.1136, 0.5768, 0.1174, 0.5437, 0.6813, 0.2774, 0.5369, 0.05112, 0.6818, 0.174, 0.5623, 0.4742, 0.5552, 0.5067, 0.5547, 0.4837, 0.658, 0.7956, 0.6553, 0.8092, 0.649, 0.8156, 0.9019, 0.362, 0.9069, 0.3632, 0.8946, 0.4132, 0.757, 0.5097, 0.7614, 0.4928, 0.7689, 0.4881, 0.08724, 0.5011, 0.08549, 0.4765, 0.09005, 0.4511, 0.6852, 0.154, 0.6818, 0.174, 0.6674, 0.1128, 0.4321, 0.7163, 0.4321, 0.7259, 0.3783, 0.7164, 0.07617, 0.6362, 0.06456, 0.6399, 0.06457, 0.6339, 0.9071, 0.2336, 0.9034, 0.31, 0.8975, 0.2433, 0.7642, 0.3085, 0.8281, 0.3155, 0.7177, 0.3176, 0.06267, 0.6256, 0.06265, 0.6191, 0.07427, 0.6241, 0.3369, 0.1593, 0.3391, 0.2496, 0.3319, 0.1528, 0.01229, 0.1176, 0.007424, 0.1503, 0.002351, 0.1195, 0.6508, 0.8352, 0.6553, 0.8092, 0.6565, 0.8338, 0.3302, 0.4772, 0.343, 0.4931, 0.3101, 0.4617, 0.1663, 0.6465, 0.1851, 0.6466, 0.1783, 0.8213, 0.7933, 0.4612, 0.7983, 0.4381, 0.8036, 0.449, 0.4654, 0.8738, 0.4602, 0.7241, 0.4795, 0.7529, 0.2456, 0.4504, 0.2915, 0.4537, 0.2203, 0.4586, 0.006089, 0.6251, 0.002494, 0.62, 0.009257, 0.6213, 0.5649, 0.5491, 0.5605, 0.5472, 0.5633, 0.5086, 0.4875, 0.7199, 0.4957, 0.7163, 0.4998, 0.7181, 0.9117, 0.3103, 0.9071, 0.2336, 0.9135, 0.1595, 0.674, 0.344, 0.6747, 0.3187, 0.6815, 0.3138, 0.4795, 0.7221, 0.4795, 0.7529, 0.4602, 0.7241, 0.7969, 0.7709, 0.7974, 0.7824, 0.7877, 0.7812, 0.9082, 0.1151, 0.9071, 0.2336, 0.9024, 0.1966, 0.5055, 0.4384, 0.5158, 0.3986, 0.5415, 0.397, 0.08949, 0.5597, 0.0902, 0.5974, 0.08501, 0.534, 0.04989, 0.4557, 0.009135, 0.5113, 0.007567, 0.4577, 0.05694, 0.5089, 0.05351, 0.5246, 0.05635, 0.4578, 0.1809, 0.3946, 0.3329, 0.2623, 0.2965, 0.3705, 0.801, 0.4634, 0.7926, 0.477, 0.7933, 0.4612, 0.2831, 0.3978, 0.303, 0.3788, 0.3087, 0.3779, 0.316, 0.8359, 0.3718, 0.8124, 0.37, 0.8335, 0.2915, 0.4537, 0.3391, 0.6031, 0.2807, 0.6399, 0.8036, 0.449, 0.8072, 0.436, 0.9759, 0.4453, 0.2948, 0.0694, 0.3153, 0.1003, 0.3319, 0.1528, 0.3773, 0.4459, 0.3754, 0.4724, 0.3684, 0.4426, 0.611, 0.7795, 0.6187, 0.7544, 0.6063, 0.8028, 0.5415, 0.397, 0.6449, 0.3734, 0.5885, 0.4242, 0.3697, 0.8512, 0.316, 0.8359, 0.37, 0.8335, 0.9807, 0.4943, 0.9869, 0.5138, 0.9806, 0.5144, 0.05354, 0.619, 0.05694, 0.5089, 0.05698, 0.6169, 0.1992, 0.4722, 0.2203, 0.4586, 0.1749, 0.5045, 0.05354, 0.619, 0.04761, 0.6239, 0.0465, 0.6192, 0.5055, 0.4384, 0.5415, 0.397, 0.5479, 0.4386, 0.9811, 0.7828, 0.9809, 0.7593, 0.9886, 0.7706, 0.539, 0.7223, 0.5667, 0.752, 0.5546, 0.7577, 0.7525, 0.861, 0.8063, 0.847, 0.8063, 0.8695, 0.8539, 0.864, 0.8573, 0.8314, 0.8573, 0.8735, 0.1581, 0.5476, 0.1604, 0.5769, 0.1581, 0.5877, 0.05351, 0.5246, 0.05694, 0.5089, 0.05354, 0.619, 0.4529, 0.7944, 0.4528, 0.8835, 0.4505, 0.8414, 0.8003, 0.6539, 0.794, 0.6794, 0.7924, 0.6193, 0.8003, 0.5912, 0.8009, 0.6203, 0.7924, 0.6193, 0.3319, 0.1528, 0.2046, 0.05014, 0.2948, 0.0694, 0.1164, 0.4509, 0.1174, 0.5437, 0.1119, 0.4706, 0.08549, 0.4765, 0.08551, 0.4494, 0.09005, 0.4511, 0.9075, 0.09395, 0.9019, 0.07506, 0.9096, 0.06306, 0.03775, 0.3668, 0.009344, 0.3399, 0.01295, 0.3328, 0.5481, 0.5753, 0.5548, 0.5505, 0.5562, 0.5696, 0.08404, 0.8225, 0.08405, 0.7712, 0.09757, 0.7488, 0.5479, 0.6399, 0.5531, 0.6141, 0.5583, 0.6313, 0.9891, 0.7248, 0.9886, 0.7451, 0.9808, 0.7287, 0.5035, 0.01009, 0.4961, 0.04971, 0.4719, 0.0146, 0.7911, 0.5479, 0.7949, 0.5329, 0.8004, 0.5573, 0.7924, 0.6193, 0.8002, 0.6274, 0.8003, 0.6539, 0.801, 0.64, 0.8003, 0.6539, 0.8002, 0.6274, 0.5552, 0.5067, 0.5633, 0.5086, 0.555, 0.5289, 0.619, 0.7188, 0.6322, 0.7322, 0.6187, 0.7544, 0.1665, 0.5562, 0.2348, 0.6375, 0.2171, 0.6304, 0.01883, 0.1012, 0.03778, 0.07169, 0.04191, 0.07541, 0.04735, 0.07848, 0.01229, 0.1176, 0.04191, 0.07541, 0.7642, 0.3085, 0.8007, 0.3062, 0.8281, 0.3155, 0.5479, 0.6399, 0.3934, 0.6534, 0.3953, 0.6349, 0.4529, 0.7944, 0.4505, 0.8414, 0.4504, 0.8074, 0.1809, 0.3946, 0.2791, 0.3934, 0.2018, 0.4321, 0.7916, 0.4968, 0.7968, 0.5073, 0.789, 0.5213, 0.098, 0.4511, 0.1013, 0.4856, 0.09637, 0.4931, 0.316, 0.7825, 0.3716, 0.7868, 0.316, 0.8058, 0.01883, 0.1012, 0.007621, 0.1044, 0.03778, 0.07169, 0.7187, 0.09887, 0.8966, 0.1003, 0.8186, 0.1082, 0.5518, 0.7207, 0.5667, 0.752, 0.539, 0.7223, 0.7926, 0.477, 0.8008, 0.4773, 0.8003, 0.4912, 0.7103, 0.3083, 0.7075, 0.3199, 0.7029, 0.3109, 0.8786, 0.1461, 0.8667, 0.1347, 0.8953, 0.1124, 0.009257, 0.6213, 0.04962, 0.5719, 0.02841, 0.621, 0.005317, 0.5714, 0.002494, 0.62, 0.002086, 0.5657, 0.003818, 0.454, 0.007567, 0.4577, 0.001992, 0.46, 0.8953, 0.1124, 0.9027, 0.1085, 0.8977, 0.1784, 0.7876, 0.4871, 0.7916, 0.4968, 0.789, 0.5213, 0.9135, 0.1595, 0.9082, 0.1151, 0.9122, 0.1085, 0.7122, 0.2275, 0.703, 0.2318, 0.7108, 0.213, 0.7108, 0.213, 0.703, 0.2318, 0.7114, 0.1979, 0.8949, 0.8392, 0.8945, 0.8593, 0.8909, 0.8314, 0.1042, 0.4522, 0.1044, 0.5857, 0.1011, 0.5154, 0.8022, 0.7845, 0.8825, 0.7928, 0.8063, 0.8041, 0.8275, 0.7683, 0.9811, 0.7828, 0.8022, 0.7845, 0.7562, 0.5537, 0.7576, 0.5712, 0.7503, 0.5538, 0.07625, 0.7478, 0.06456, 0.7175, 0.07671, 0.6909, 0.3951, 0.5649, 0.4845, 0.5505, 0.5475, 0.5505, 0.9791, 0.768, 0.9811, 0.7828, 0.9488, 0.7686, 0.9923, 0.5278, 0.9869, 0.5138, 0.9908, 0.4992, 0.9923, 0.5278, 0.9908, 0.4992, 0.997, 0.4991, 0.8723, 0.6505, 0.8424, 0.6539, 0.8098, 0.6505, 0.06458, 0.8095, 0.06455, 0.8016, 0.07739, 0.8022, 0.1285, 0.4509, 0.1302, 0.5178, 0.1266, 0.4802, 0.7203, 0.08868, 0.8959, 0.06625, 0.8973, 0.08889, 0.792, 0.7302, 0.7948, 0.7516, 0.7857, 0.7427, 0.7496, 0.5918, 0.5964, 0.5962, 0.5968, 0.5732, 0.7494, 0.6572, 0.7587, 0.6665, 0.7521, 0.6705, 0.9947, 0.6726, 0.9884, 0.6738, 0.994, 0.5652, 0.4321, 0.7529, 0.4324, 0.7681, 0.3783, 0.762, 0.4323, 0.8357, 0.3783, 0.829, 0.4341, 0.8139, 0.3783, 0.8746, 0.4321, 0.8819, 0.3783, 0.8882, 0.994, 0.5652, 0.9869, 0.621, 0.987, 0.5694, 0.1665, 0.5562, 0.1744, 0.5848, 0.1693, 0.5705, 0.8969, 0.3085, 0.8963, 0.3199, 0.8281, 0.3155, 0.04735, 0.07848, 0.04191, 0.07541, 0.1105, 0.01314, 0.4438, 0.02175, 0.4961, 0.04971, 0.3935, 0.08315, 0.5914, 0.832, 0.6063, 0.8028, 0.5994, 0.8354, 0.3319, 0.1528, 0.3329, 0.2623, 0.1398, 0.3921, 0.4875, 0.7199, 0.4998, 0.7181, 0.5213, 0.77, 0.8067, 0.4231, 0.8072, 0.436, 0.7983, 0.4381, 0.351, 0.3238, 0.3623, 0.3282, 0.3584, 0.3379, 0.8007, 0.6831, 0.802, 0.6539, 0.8021, 0.6894, 0.5158, 0.3986, 0.6747, 0.3187, 0.5415, 0.397, 0.6322, 0.7322, 0.6311, 0.7532, 0.6187, 0.7544, 0.986, 0.5414, 0.9923, 0.5278, 0.994, 0.5652, 0.0136, 0.1615, 0.1398, 0.3921, 0.04617, 0.3611, 0.7298, 0.4176, 0.7194, 0.4132, 0.7286, 0.4106, 0.4795, 0.7163, 0.4795, 0.7221, 0.4602, 0.7241, 0.8455, 0.8378, 0.8345, 0.8525, 0.8344, 0.8329, 0.1298, 0.7343, 0.1165, 0.6458, 0.147, 0.6458, 0.7539, 0.6253, 0.7542, 0.5996, 0.7622, 0.6084, 0.3583, 0.5505, 0.343, 0.4931, 0.3533, 0.5147, 0.8186, 0.1082, 0.7984, 0.1143, 0.7189, 0.11, 0.7877, 0.7812, 0.7896, 0.7658, 0.7969, 0.7709, 0.8966, 0.1003, 0.8973, 0.08889, 0.9075, 0.09395, 0.7576, 0.5712, 0.7604, 0.5388, 0.7623, 0.5824, 0.564, 0.585, 0.5576, 0.5889, 0.5562, 0.5696, 0.7122, 0.2275, 0.7169, 0.2437, 0.7188, 0.3093, 0.3825, 0.5669, 0.3804, 0.5907, 0.3783, 0.5464, 0.7604, 0.5388, 0.757, 0.5097, 0.7689, 0.4881, 0.9805, 0.7072, 0.9791, 0.7317, 0.9791, 0.6993, 0.6638, 0.0944, 0.6438, 0.07286, 0.6499, 0.06551, 0.09787, 0.5643, 0.08949, 0.5597, 0.09637, 0.4931, 0.8953, 0.1124, 0.8186, 0.1082, 0.8966, 0.1003, 0.003818, 0.454, 0.01063, 0.4534, 0.007567, 0.4577, 0.5524, 0.6461, 0.5484, 0.6628, 0.5479, 0.6399, 0.7881, 0.7032, 0.7842, 0.6753, 0.7888, 0.6717, 0.152, 0.4514, 0.1386, 0.4877, 0.1386, 0.4511, 0.08405, 0.6643, 0.09743, 0.6457, 0.08405, 0.7247, 0.3879, 0.5124, 0.381, 0.5053, 0.3823, 0.4836, 0.8862, 0.005943, 0.9002, 0.0575, 0.8959, 0.06625, 0.5732, 0.7714, 0.5767, 0.7882, 0.5667, 0.752, 0.9117, 0.3103, 0.9084, 0.3284, 0.9049, 0.3222, 0.0762, 0.8073, 0.06458, 0.8095, 0.07739, 0.8022, 0.7187, 0.09887, 0.7203, 0.08868, 0.8973, 0.08889, 0.9923, 0.7838, 0.9769, 0.7983, 0.9811, 0.7828, 0.6799, 0.7712, 0.6714, 0.7188, 0.6845, 0.732, 0.3545, 0.1731, 0.3524, 0.1221, 0.361, 0.1213, 0.3684, 0.4426, 0.3754, 0.4724, 0.3689, 0.4592, 0.06266, 0.5202, 0.07401, 0.46, 0.07429, 0.568, 0.8344, 0.8722, 0.8345, 0.8525, 0.8453, 0.8739, 0.5271, 0.8005, 0.5121, 0.7875, 0.5213, 0.77, 0.5552, 0.5067, 0.555, 0.5289, 0.3879, 0.5124, 0.5897, 0.5118, 0.7074, 0.4999, 0.757, 0.5097, 0.7499, 0.6422, 0.7599, 0.6376, 0.7587, 0.6665, 0.3872, 0.5328, 0.3879, 0.5124, 0.555, 0.5289, 0.8625, 0.5912, 0.8937, 0.5946, 0.8095, 0.5946, 0.6674, 0.1128, 0.6818, 0.174, 0.5369, 0.05112, 0.7459, 0.7633, 0.7458, 0.786, 0.6921, 0.7801, 0.3343, 0.1295, 0.3369, 0.1593, 0.3319, 0.1528, 0.9923, 0.5278, 0.986, 0.5414, 0.9869, 0.5138, 0.8959, 0.06625, 0.7203, 0.08868, 0.7279, 0.007762, 0.8071, 0.8153, 0.8787, 0.8181, 0.8068, 0.8274, 0.3823, 0.4836, 0.3874, 0.4899, 0.3879, 0.5124, 0.9869, 0.5138, 0.986, 0.5414, 0.9806, 0.5144, 0.6668, 0.763, 0.6689, 0.7363, 0.6692, 0.7665, 0.3951, 0.5649, 0.3862, 0.5795, 0.3874, 0.5504, 0.7035, 0.326, 0.7131, 0.331, 0.7077, 0.3392, 0.7189, 0.11, 0.7735, 0.1199, 0.754, 0.1299, 0.1665, 0.5562, 0.1828, 0.5996, 0.1744, 0.5848, 0.7623, 0.5824, 0.7604, 0.5388, 0.7658, 0.5536, 0.1398, 0.3921, 0.143, 0.04754, 0.1717, 0.04516, 0.544, 0.008417, 0.5035, 0.01009, 0.5153, 0.001845, 0.054, 0.4528, 0.04989, 0.4557, 0.04481, 0.4504, 0.7075, 0.3199, 0.718, 0.3249, 0.7131, 0.331, 0.3552, 0.342, 0.3893, 0.3685, 0.3859, 0.3767, 0.3957, 0.3653, 0.3893, 0.3685, 0.3623, 0.3282, 0.04617, 0.3611, 0.01295, 0.3328, 0.01433, 0.3235, 0.09885, 0.628, 0.1014, 0.5934, 0.103, 0.6279, 0.1105, 0.01314, 0.1609, 0.002342, 0.143, 0.04754, 0.5157, 0.7507, 0.5213, 0.77, 0.4998, 0.7181, 0.7459, 0.7633, 0.6921, 0.7554, 0.7458, 0.7383, 0.9956, 0.7443, 0.9886, 0.7706, 0.9886, 0.7451, 0.9956, 0.7443, 0.997, 0.7773, 0.9886, 0.7706, 0.666, 0.8164, 0.6692, 0.7665, 0.6799, 0.7712, 0.7864, 0.5662, 0.789, 0.5213, 0.7911, 0.5479, 0.7834, 0.5528, 0.789, 0.5213, 0.7864, 0.5662, 0.7968, 0.5073, 0.7916, 0.4968, 0.8003, 0.4912, 0.03775, 0.3668, 0.04617, 0.3611, 0.04782, 0.3721, 0.7459, 0.7633, 0.6921, 0.7801, 0.6921, 0.7554, 0.7562, 0.5537, 0.6671, 0.5538, 0.5895, 0.5399, 0.316, 0.7324, 0.316, 0.717, 0.3697, 0.7249, 0.4321, 0.8693, 0.3783, 0.8746, 0.3783, 0.8599, 0.3716, 0.7868, 0.316, 0.77, 0.3701, 0.7687, 0.3697, 0.7363, 0.316, 0.7324, 0.3697, 0.7249, 0.8063, 0.847, 0.7525, 0.8407, 0.8063, 0.8314, 0.3877, 0.4694, 0.3874, 0.4899, 0.381, 0.4635, 0.1386, 0.6062, 0.1364, 0.6297, 0.1363, 0.562, 0.1386, 0.5225, 0.1363, 0.562, 0.1363, 0.5117, 0.8062, 0.9061, 0.7525, 0.9069, 0.7525, 0.8858, 0.5546, 0.7577, 0.5667, 0.752, 0.5571, 0.7685, 0.1703, 0.4385, 0.1809, 0.3946, 0.2018, 0.4321, 0.002128, 0.5088, 0.004911, 0.5267, 0.005317, 0.5714, 0.3211, 0.6213, 0.301, 0.6332, 0.2807, 0.6399, 0.87, 0.283, 0.8969, 0.3085, 0.8552, 0.2935, 0.1993, 0.4398, 0.1703, 0.4385, 0.2018, 0.4321, 0.6005, 0.8082, 0.6063, 0.8028, 0.5869, 0.8329, 0.7029, 0.3109, 0.703, 0.2318, 0.7103, 0.3083, 0.7126, 0.1076, 0.7114, 0.1979, 0.7053, 0.1124, 0.2018, 0.4321, 0.2485, 0.4191, 0.2324, 0.4314, 0.1992, 0.4722, 0.1749, 0.5045, 0.1857, 0.4869, 0.5486, 0.596, 0.3926, 0.5908, 0.5481, 0.5753, 0.3951, 0.5649, 0.5481, 0.5753, 0.3926, 0.5908, 0.5486, 0.596, 0.3938, 0.6164, 0.3926, 0.5908, 0.1014, 0.5934, 0.09787, 0.5643, 0.1011, 0.5154, 0.1266, 0.4802, 0.1302, 0.5178, 0.1271, 0.5629, 0.9803, 0.4774, 0.9591, 0.4775, 0.9795, 0.4626, 0.3862, 0.5795, 0.3951, 0.5649, 0.3926, 0.5908, 0.07393, 0.4536, 0.07888, 0.4579, 0.07401, 0.46, 0.8008, 0.7146, 0.8004, 0.7433, 0.7948, 0.7516, 0.6311, 0.7532, 0.6279, 0.7748, 0.6238, 0.79, 0.1665, 0.5562, 0.2559, 0.6414, 0.2348, 0.6375, 0.5055, 0.4384, 0.4701, 0.4339, 0.4871, 0.3958, 0.1164, 0.4509, 0.1228, 0.4507, 0.1174, 0.5437, 0.5968, 0.5732, 0.5878, 0.581, 0.589, 0.5538, 0.987, 0.5694, 0.986, 0.5414, 0.994, 0.5652, 0.7881, 0.7032, 0.7888, 0.6717, 0.794, 0.6794, 0.7473, 0.6189, 0.7499, 0.6422, 0.5976, 0.6324, 0.3545, 0.1731, 0.3628, 0.192, 0.3568, 0.253, 0.7938, 0.5723, 0.7924, 0.6193, 0.7864, 0.5662, 0.3893, 0.3685, 0.4701, 0.4339, 0.4353, 0.4233, 0.994, 0.5652, 0.9923, 0.5278, 0.9975, 0.5449, 0.7857, 0.7427, 0.7881, 0.7032, 0.792, 0.7302, 0.7877, 0.7812, 0.784, 0.7624, 0.7896, 0.7658, 0.7857, 0.7427, 0.7896, 0.7658, 0.784, 0.7624, 0.2965, 0.3705, 0.3213, 0.3435, 0.303, 0.3788, 0.7131, 0.331, 0.7498, 0.3321, 0.7148, 0.3579, 0.1386, 0.6062, 0.1518, 0.628, 0.1387, 0.6282, 0.08232, 0.423, 0.08896, 0.4203, 0.1125, 0.4354, 0.3783, 0.8423, 0.4321, 0.8542, 0.3783, 0.8599, 0.7078, 0.3603, 0.7148, 0.3579, 0.7194, 0.4132, 0.152, 0.4514, 0.1386, 0.5225, 0.1386, 0.4877, 0.8928, 0.006548, 0.9056, 0.05888, 0.9002, 0.0575, 0.7148, 0.3579, 0.7286, 0.4106, 0.7194, 0.4132, 0.4438, 0.02175, 0.3901, 0.079, 0.4319, 0.02658, 0.765, 0.6658, 0.7755, 0.7144, 0.7715, 0.7148, 0.08404, 0.8225, 0.09757, 0.7488, 0.09737, 0.8222, 0.7857, 0.7427, 0.7837, 0.7125, 0.7881, 0.7032, 0.01229, 0.1176, 0.007621, 0.1044, 0.01883, 0.1012, 0.3524, 0.1221, 0.3601, 0.1082, 0.361, 0.1213, 0.4961, 0.04971, 0.3628, 0.192, 0.3935, 0.08315, 0.1398, 0.3921, 0.1809, 0.3946, 0.1548, 0.434, 0.01249, 0.6276, 0.01831, 0.6249, 0.03001, 0.6273, 0.9759, 0.4453, 0.974, 0.4284, 0.9834, 0.4429, 0.07429, 0.568, 0.0762, 0.6191, 0.06265, 0.6191, 0.2171, 0.6304, 0.1947, 0.6141, 0.1665, 0.5562, 0.152, 0.4514, 0.1386, 0.6062, 0.1386, 0.5225, 0.5369, 0.05112, 0.5158, 0.3986, 0.3957, 0.3653, 0.07617, 0.6362, 0.06457, 0.6339, 0.07535, 0.6316, 0.09757, 0.7488, 0.1165, 0.6458, 0.1111, 0.701, 0.2242, 0.6454, 0.2086, 0.7124, 0.2068, 0.6454, 0.7494, 0.6572, 0.5986, 0.6523, 0.7499, 0.6422, 0.8004, 0.7679, 0.8022, 0.7845, 0.7969, 0.7709, 0.2747, 0.822, 0.2931, 0.6463, 0.2959, 0.8212, 0.6799, 0.7712, 0.6692, 0.7665, 0.6714, 0.7188, 0.1783, 0.8213, 0.197, 0.6878, 0.1976, 0.8213, 0.7542, 0.5996, 0.7496, 0.5918, 0.7576, 0.5712, 0.987, 0.5694, 0.9805, 0.5469, 0.986, 0.5414, 0.1221, 0.4303, 0.1398, 0.3921, 0.1548, 0.434, 0.7881, 0.7032, 0.7945, 0.7066, 0.792, 0.7302, 0.01229, 0.1176, 0.002351, 0.1195, 0.007621, 0.1044, 0.8216, 0.8363, 0.8246, 0.8314, 0.827, 0.8406, 0.01002, 0.4494, 0.01063, 0.4534, 0.003818, 0.454, 0.04857, 0.6275, 0.04761, 0.6239, 0.05495, 0.6233, 0.4505, 0.8414, 0.4528, 0.8835, 0.4505, 0.8776, 0.7053, 0.1124, 0.7039, 0.1033, 0.7126, 0.1076, 0.6921, 0.7301, 0.7459, 0.7188, 0.7458, 0.7383, 0.5035, 0.01009, 0.5369, 0.05112, 0.4961, 0.04971, 0.8973, 0.08889, 0.9019, 0.07506, 0.9075, 0.09395, 0.9834, 0.4429, 0.974, 0.4284, 0.9796, 0.4302, 0.3343, 0.1295, 0.3153, 0.1003, 0.3248, 0.09839, 0.7911, 0.5479, 0.7938, 0.5723, 0.7864, 0.5662, 0.09743, 0.6457, 0.08405, 0.6643, 0.08408, 0.6454, 0.9849, 0.4842, 0.9908, 0.4992, 0.9807, 0.4943, 0.9808, 0.7287, 0.9789, 0.7669, 0.9791, 0.7317, 0.5422, 0.7355, 0.539, 0.7223, 0.5546, 0.7577, 0.3227, 0.3211, 0.3358, 0.2978, 0.3213, 0.3435, 0.07393, 0.4536, 0.06266, 0.4578, 0.06267, 0.4512, 0.3433, 0.1701, 0.3391, 0.2496, 0.3369, 0.1593, 0.4432, 0.7866, 0.4407, 0.8212, 0.4407, 0.762, 0.5767, 0.7882, 0.5796, 0.822, 0.566, 0.7995, 0.5158, 0.3986, 0.5055, 0.4384, 0.4871, 0.3958, 0.8959, 0.3631, 0.8854, 0.4149, 0.7286, 0.4106, 0.3445, 0.2775, 0.3329, 0.2623, 0.3391, 0.2496, 0.04481, 0.4504, 0.01063, 0.4534, 0.01002, 0.4494, 0.2791, 0.3934, 0.2965, 0.3705, 0.303, 0.3788, 0.3874, 0.4899, 0.3823, 0.4836, 0.381, 0.4635, 0.3628, 0.192, 0.5369, 0.05112, 0.3623, 0.3282, 0.8402, 0.12, 0.8953, 0.1124, 0.8534, 0.126, 0.789, 0.5213, 0.7968, 0.5073, 0.7949, 0.5329, 0.7568, 0.483, 0.757, 0.5097, 0.7074, 0.4999, 0.3957, 0.3653, 0.3623, 0.3282, 0.5369, 0.05112, 0.8963, 0.3292, 0.7148, 0.3579, 0.7498, 0.3321, 0.9019, 0.362, 0.8854, 0.4149, 0.8959, 0.3631, 0.7966, 0.7923, 0.7877, 0.7812, 0.7974, 0.7824, 0.4321, 0.8693, 0.4321, 0.8819, 0.3783, 0.8746, 0.7938, 0.5723, 0.8004, 0.5573, 0.8003, 0.5912, 0.1665, 0.5562, 0.1947, 0.6141, 0.1828, 0.5996, 0.6674, 0.1128, 0.6638, 0.0944, 0.6768, 0.1157, 0.718, 0.3249, 0.7498, 0.3321, 0.7131, 0.331, 0.3804, 0.5907, 0.3862, 0.5795, 0.3834, 0.6133, 0.5583, 0.6313, 0.5531, 0.6141, 0.561, 0.6105, 0.1164, 0.4509, 0.1119, 0.4706, 0.1115, 0.4494, 0.7542, 0.5996, 0.7539, 0.6253, 0.7473, 0.6189, 0.04617, 0.3611, 0.01433, 0.3235, 0.0136, 0.1615, 0.1453, 0.4404, 0.1398, 0.4447, 0.1125, 0.4354, 0.986, 0.5414, 0.9805, 0.5469, 0.9806, 0.5144, 0.005084, 0.4872, 0.002128, 0.5088, 0.001992, 0.46, 0.8825, 0.6539, 0.8723, 0.6505, 0.924, 0.6539, 0.7148, 0.3579, 0.8963, 0.3292, 0.8959, 0.3631, 0.3697, 0.8837, 0.316, 0.8884, 0.316, 0.8766, 0.1022, 0.4511, 0.1013, 0.4856, 0.098, 0.4511, 0.1228, 0.4507, 0.1285, 0.4509, 0.1266, 0.4802, 0.1161, 0.6274, 0.1114, 0.629, 0.1136, 0.5768, 0.08501, 0.534, 0.0902, 0.5974, 0.0851, 0.5978, 0.04481, 0.4504, 0.04989, 0.4557, 0.01063, 0.4534, 0.08724, 0.5011, 0.08501, 0.534, 0.08549, 0.4765, 0.5562, 0.5696, 0.5576, 0.5889, 0.5486, 0.596, 0.7966, 0.7923, 0.8063, 0.8041, 0.8003, 0.8084, 0.5369, 0.05112, 0.6438, 0.07286, 0.6674, 0.1128, 0.5643, 0.6354, 0.5642, 0.6605, 0.5589, 0.662, 0.3783, 0.8126, 0.4341, 0.8139, 0.3783, 0.829, 0.3623, 0.3282, 0.3568, 0.253, 0.3628, 0.192, 0.8004, 0.7679, 0.7969, 0.7709, 0.7948, 0.7516, 0.5571, 0.7685, 0.566, 0.7995, 0.5631, 0.8015, 0.3834, 0.6133, 0.3851, 0.6341, 0.378, 0.6243, 0.7131, 0.06455, 0.7084, 0.05976, 0.7279, 0.007762, 0.6674, 0.1128, 0.6768, 0.1157, 0.6852, 0.154, 0.0465, 0.6192, 0.04962, 0.5719, 0.05354, 0.619, 0.04735, 0.07848, 0.1398, 0.3921, 0.01229, 0.1176, 0.9791, 0.6539, 0.9807, 0.6539, 0.9813, 0.6793, 0.8004, 0.5573, 0.802, 0.5912, 0.8003, 0.5912, 0.08896, 0.4203, 0.04782, 0.3721, 0.04617, 0.3611, 0.9808, 0.5737, 0.9806, 0.5912, 0.9791, 0.5911, 0.05354, 0.619, 0.04962, 0.5719, 0.05351, 0.5246, 0.3319, 0.1528, 0.3153, 0.1003, 0.3343, 0.1295, 0.6036, 0.8343, 0.6238, 0.79, 0.6154, 0.8131, 0.7286, 0.001845, 0.7279, 0.007762, 0.7204, 0.007372, 0.6747, 0.3187, 0.6449, 0.3734, 0.5415, 0.397, 0.3874, 0.5504, 0.3825, 0.5669, 0.3783, 0.5464, 0.6449, 0.3734, 0.6351, 0.3931, 0.5885, 0.4242, 0.9808, 0.7287, 0.9805, 0.7072, 0.9872, 0.6962, 0.9795, 0.4626, 0.9904, 0.4648, 0.9803, 0.4774, 0.381, 0.5053, 0.3879, 0.5124, 0.3872, 0.5328, 0.658, 0.7956, 0.6692, 0.7665, 0.6553, 0.8092, 0.8072, 0.436, 0.8801, 0.4216, 0.974, 0.4284, 0.7103, 0.3083, 0.7177, 0.3176, 0.7075, 0.3199, 0.5986, 0.6523, 0.5924, 0.6401, 0.5976, 0.6324, 0.4998, 0.7181, 0.5076, 0.7319, 0.5157, 0.7507, 0.1717, 0.04516, 0.3319, 0.1528, 0.1398, 0.3921, 0.8211, 0.1151, 0.8186, 0.1082, 0.8953, 0.1124, 0.7562, 0.533, 0.7604, 0.5388, 0.7562, 0.5537, 0.724, 0.2589, 0.7188, 0.3093, 0.7169, 0.2437, 0.0465, 0.6192, 0.02841, 0.621, 0.04962, 0.5719, 0.7568, 0.483, 0.7652, 0.4666, 0.7614, 0.4928, 0.5583, 0.6313, 0.5589, 0.662, 0.5524, 0.6461, 0.7689, 0.4881, 0.7658, 0.5536, 0.7604, 0.5388, 0.05495, 0.6233, 0.04761, 0.6239, 0.05354, 0.619, 0.06266, 0.4578, 0.07401, 0.46, 0.06266, 0.5202, 0.07671, 0.6909, 0.06456, 0.7175, 0.06456, 0.6399, 0.1604, 0.5304, 0.1604, 0.5769, 0.1581, 0.5476, 0.9019, 0.362, 0.9084, 0.3284, 0.9069, 0.3632, 0.3697, 0.8732, 0.316, 0.8766, 0.3697, 0.8628, 0.01249, 0.6276, 0.009257, 0.6213, 0.01831, 0.6249, 0.9904, 0.4648, 0.9849, 0.4842, 0.9803, 0.4774, 0.5633, 0.5086, 0.5605, 0.5472, 0.555, 0.5289, 0.3783, 0.5464, 0.381, 0.5053, 0.3872, 0.5328, 0.007424, 0.1503, 0.008145, 0.2573, 0.001992, 0.1986, 0.08896, 0.4203, 0.03775, 0.3668, 0.04782, 0.3721, 0.3008, 0.06534, 0.3248, 0.09839, 0.3153, 0.1003, 0.5479, 0.4386, 0.5415, 0.397, 0.5885, 0.4242, 0.1581, 0.5061, 0.1581, 0.4494, 0.1604, 0.47, 0.8723, 0.6505, 0.8825, 0.6539, 0.8424, 0.6539, 0.8625, 0.5912, 0.9128, 0.5912, 0.8937, 0.5946, 0.8095, 0.5946, 0.8003, 0.5912, 0.8625, 0.5912, 0.01433, 0.3235, 0.01295, 0.3328, 0.005383, 0.3208, 0.2324, 0.4314, 0.2094, 0.4416, 0.1993, 0.4398, 0.1581, 0.5061, 0.1604, 0.5304, 0.1581, 0.5476, 0.1221, 0.4303, 0.08896, 0.4203, 0.1398, 0.3921, 0.9742, 0.8132, 0.8063, 0.8041, 0.9769, 0.7983, 0.5589, 0.662, 0.5484, 0.6628, 0.5524, 0.6461, 0.4408, 0.7163, 0.4433, 0.7236, 0.4407, 0.762, 0.4431, 0.8419, 0.4408, 0.8837, 0.4407, 0.8212, 0.4504, 0.7529, 0.4529, 0.7163, 0.4529, 0.7944, 0.7562, 0.533, 0.5895, 0.5399, 0.5897, 0.5118, 0.757, 0.5097, 0.7562, 0.533, 0.5897, 0.5118, 0.6813, 0.2774, 0.6747, 0.3187, 0.5369, 0.05112, 0.3929, 0.6669, 0.3836, 0.6623, 0.3934, 0.6534, 0.009135, 0.5113, 0.005317, 0.5714, 0.004911, 0.5267, 0.7911, 0.5479, 0.8004, 0.5573, 0.7938, 0.5723, 0.9884, 0.6738, 0.9807, 0.6539, 0.9869, 0.621, 0.794, 0.6794, 0.8003, 0.6539, 0.8007, 0.6831, 0.9808, 0.5737, 0.987, 0.5694, 0.9806, 0.5912, 0.7924, 0.6193, 0.7938, 0.5723, 0.8003, 0.5912, 0.8275, 0.7683, 0.8022, 0.7845, 0.8004, 0.7679, 0.1683, 0.4455, 0.1993, 0.4398, 0.1954, 0.4441, 0.2579, 0.821, 0.2384, 0.822, 0.2441, 0.6464, 0.09637, 0.4931, 0.1013, 0.4856, 0.1011, 0.5154, 0.7969, 0.7709, 0.8022, 0.7845, 0.7974, 0.7824, 0.9759, 0.4453, 0.801, 0.4634, 0.8036, 0.449, 0.09885, 0.628, 0.09667, 0.6122, 0.1014, 0.5934, 0.1161, 0.6274, 0.1174, 0.5437, 0.1236, 0.6276, 0.1106, 0.5755, 0.1114, 0.538, 0.1136, 0.5768, 0.08724, 0.5011, 0.08949, 0.5597, 0.08501, 0.534, 0.1266, 0.4802, 0.1271, 0.5629, 0.1221, 0.5572, 0.1236, 0.6276, 0.1221, 0.5572, 0.1271, 0.5629, 0.6036, 0.8343, 0.6154, 0.8131, 0.6056, 0.8324, 0.6449, 0.3734, 0.6593, 0.3637, 0.6518, 0.3824, 0.6747, 0.3187, 0.674, 0.344, 0.6593, 0.3637, 0.3329, 0.2623, 0.3358, 0.2978, 0.3227, 0.3211, 0.225, 0.8209, 0.2441, 0.6464, 0.2384, 0.822, 0.2203, 0.4586, 0.2915, 0.4537, 0.1749, 0.5045, 0.8959, 0.3631, 0.8963, 0.3292, 0.9023, 0.3381, 0.3584, 0.3379, 0.3893, 0.3685, 0.3552, 0.342, 0.9019, 0.07506, 0.8973, 0.08889, 0.8959, 0.06625, 0.17, 0.5178, 0.1749, 0.5045, 0.1666, 0.5342, 0.5748, 0.7082, 0.5589, 0.662, 0.5642, 0.6605, 0.04191, 0.07541, 0.03778, 0.07169, 0.08549, 0.02288, 0.9947, 0.6726, 0.9929, 0.6939, 0.9884, 0.6738, 0.1581, 0.5061, 0.1604, 0.47, 0.1604, 0.5304, 0.1386, 0.4877, 0.1363, 0.4494, 0.1386, 0.4511, 0.1386, 0.6062, 0.1387, 0.6282, 0.1364, 0.6297, 0.1363, 0.5117, 0.1386, 0.4877, 0.1386, 0.5225, 0.1386, 0.6062, 0.1363, 0.562, 0.1386, 0.5225, 0.8063, 0.8041, 0.7966, 0.7923, 0.8022, 0.7845, 0.3319, 0.1528, 0.3391, 0.2496, 0.3329, 0.2623, 0.3953, 0.6349, 0.5449, 0.6153, 0.5479, 0.6399, 0.3783, 0.7164, 0.4321, 0.7259, 0.3783, 0.7327, 0.9807, 0.6539, 0.9802, 0.641, 0.9869, 0.621, 0.5968, 0.5732, 0.5964, 0.5962, 0.5878, 0.581, 0.8002, 0.6274, 0.8009, 0.6203, 0.801, 0.64, 0.7539, 0.6253, 0.7499, 0.6422, 0.7473, 0.6189, 0.4438, 0.02175, 0.4719, 0.0146, 0.4961, 0.04971, 0.009135, 0.5113, 0.04962, 0.5719, 0.009257, 0.6213, 0.2441, 0.6464, 0.225, 0.8209, 0.2242, 0.6454, 0.1717, 0.04516, 0.1609, 0.002342, 0.1969, 0.00709, 0.6096, 0.03162, 0.5369, 0.05112, 0.544, 0.008417, 0.3628, 0.192, 0.361, 0.1213, 0.3935, 0.08315, 0.6921, 0.7301, 0.7458, 0.7383, 0.6921, 0.7554, 0.4321, 0.8693, 0.3783, 0.8599, 0.4321, 0.8542, 0.316, 0.77, 0.3697, 0.756, 0.3701, 0.7687, 0.3783, 0.7906, 0.3783, 0.7763, 0.4335, 0.7843, 0.3783, 0.7763, 0.4324, 0.7681, 0.4335, 0.7843, 0.7525, 0.8858, 0.8063, 0.8859, 0.8062, 0.9061, 0.7525, 0.8858, 0.8063, 0.8695, 0.8063, 0.8859, 0.316, 0.8583, 0.3697, 0.8628, 0.316, 0.8766, 0.3783, 0.8423, 0.4323, 0.8357, 0.4321, 0.8542, 0.01831, 0.6249, 0.02841, 0.621, 0.03001, 0.6273, 0.2831, 0.3978, 0.2485, 0.4191, 0.2791, 0.3934, 0.8016, 0.6006, 0.8009, 0.6203, 0.8003, 0.5912, 0.8063, 0.8695, 0.7525, 0.8858, 0.7525, 0.861, 0.1665, 0.5562, 0.2807, 0.6399, 0.2559, 0.6414, 0.4871, 0.3958, 0.4701, 0.4339, 0.3893, 0.3685, 0.8009, 0.6203, 0.8002, 0.6274, 0.7924, 0.6193, 0.6351, 0.3931, 0.6449, 0.3734, 0.6518, 0.3824, 0.225, 0.8209, 0.2086, 0.7124, 0.2242, 0.6454, 0.2831, 0.3978, 0.2791, 0.3934, 0.303, 0.3788, 0.1111, 0.701, 0.1298, 0.7343, 0.1184, 0.8219, 0.2747, 0.822, 0.267, 0.6463, 0.2931, 0.6463, 0.3087, 0.6454, 0.3085, 0.8221, 0.2959, 0.8212, 0.1184, 0.8219, 0.09737, 0.8222, 0.1117, 0.7703, 0.1111, 0.701, 0.1165, 0.6458, 0.1298, 0.7343, 0.1783, 0.8213, 0.1851, 0.6466, 0.197, 0.6878, 0.09005, 0.4511, 0.0918, 0.4917, 0.08724, 0.5011, 0.5914, 0.832, 0.5869, 0.8329, 0.6063, 0.8028, 0.09637, 0.4931, 0.09005, 0.4511, 0.098, 0.4511, 0.7945, 0.7066, 0.8007, 0.6831, 0.8008, 0.7146, 0.2597, 0.02765, 0.3008, 0.06534, 0.2948, 0.0694, 0.3957, 0.3653, 0.4871, 0.3958, 0.3893, 0.3685, 0.7642, 0.3085, 0.7805, 0.303, 0.8007, 0.3062, 0.008145, 0.2573, 0.0136, 0.1615, 0.01433, 0.3235, 0.1552, 0.822, 0.1663, 0.6465, 0.1783, 0.8213, 0.8862, 0.005943, 0.7279, 0.007762, 0.7286, 0.001845, 0.7521, 0.6705, 0.5945, 0.6639, 0.7494, 0.6572, 0.7286, 0.4106, 0.8854, 0.4149, 0.7298, 0.4176, 0.8966, 0.1003, 0.7187, 0.09887, 0.8973, 0.08889, 0.718, 0.3249, 0.8963, 0.3292, 0.7498, 0.3321, 0.757, 0.5097, 0.7568, 0.483, 0.7614, 0.4928, 0.5278, 0.8196, 0.5144, 0.8329, 0.5271, 0.8005, 0.5986, 0.6523, 0.7494, 0.6572, 0.5945, 0.6639, 0.6747, 0.3187, 0.6593, 0.3637, 0.6449, 0.3734, 0.4504, 0.8074, 0.4504, 0.7529, 0.4529, 0.7944, 0.4504, 0.7529, 0.4508, 0.7221, 0.4529, 0.7163, 0.4431, 0.8419, 0.4407, 0.8212, 0.4432, 0.7866, 0.4431, 0.8419, 0.4431, 0.8769, 0.4408, 0.8837, 0.4432, 0.7866, 0.4407, 0.762, 0.4433, 0.7236, 0.009135, 0.5113, 0.005084, 0.4872, 0.007567, 0.4577, 0.03001, 0.6273, 0.02841, 0.621, 0.04761, 0.6239, 0.381, 0.5053, 0.3754, 0.4724, 0.3823, 0.4836, 0.7689, 0.4881, 0.7614, 0.4928, 0.7652, 0.4666, 0.5623, 0.4742, 0.5671, 0.4862, 0.5633, 0.5086, 0.2734, 0.4125, 0.2537, 0.4262, 0.2636, 0.4154, 0.9968, 0.7132, 0.9956, 0.7443, 0.9891, 0.7248, 0.9956, 0.7443, 0.9886, 0.7451, 0.9891, 0.7248, 0.9891, 0.7248, 0.9929, 0.6939, 0.9968, 0.7132, 0.789, 0.5213, 0.7844, 0.5144, 0.7876, 0.4871, 0.9808, 0.7287, 0.9872, 0.6962, 0.9891, 0.7248, 0.2018, 0.4321, 0.2791, 0.3934, 0.2485, 0.4191, 0.3951, 0.5649, 0.5475, 0.5505, 0.5481, 0.5753, 0.5976, 0.6156, 0.7496, 0.5918, 0.7473, 0.6189, 0.9813, 0.6793, 0.9872, 0.6962, 0.9805, 0.7072, 0.04989, 0.4557, 0.05351, 0.5246, 0.04962, 0.5719, 0.9712, 0.6506, 0.9807, 0.6539, 0.924, 0.6539, 0.9128, 0.5912, 0.9712, 0.5946, 0.8937, 0.5946, 0.924, 0.6539, 0.8723, 0.6505, 0.9712, 0.6506, 0.09637, 0.4931, 0.08949, 0.5597, 0.0918, 0.4917, 0.09637, 0.4931, 0.0918, 0.4917, 0.09005, 0.4511, 0.3823, 0.4836, 0.3754, 0.4724, 0.381, 0.4635, 0.001992, 0.46, 0.007567, 0.4577, 0.005084, 0.4872, 0.002494, 0.62, 0.005317, 0.5714, 0.009257, 0.6213, 0.05351, 0.5246, 0.04989, 0.4557, 0.05635, 0.4578, 0.004911, 0.5267, 0.002128, 0.5088, 0.009135, 0.5113, 0.005084, 0.4872, 0.009135, 0.5113, 0.002128, 0.5088, 0.8969, 0.3085, 0.8281, 0.3155, 0.8171, 0.306, 0.3445, 0.2775, 0.3358, 0.2978, 0.3329, 0.2623, 0.7772, 0.4478, 0.7652, 0.4666, 0.7701, 0.4426, 0.1969, 0.00709, 0.2597, 0.02765, 0.2046, 0.05014, 0.7189, 0.11, 0.7169, 0.1761, 0.7126, 0.1076, 0.343, 0.4931, 0.2915, 0.4537, 0.3101, 0.4617, 0.8969, 0.3085, 0.8887, 0.261, 0.8975, 0.2433, 0.9968, 0.7132, 0.9929, 0.6939, 0.998, 0.6834, 0.6684, 0.0884, 0.6768, 0.1157, 0.6638, 0.0944, 0.7844, 0.5144, 0.789, 0.5213, 0.7834, 0.5528, 0.6684, 0.0884, 0.6638, 0.0944, 0.6499, 0.06551, 0.1221, 0.5572, 0.1236, 0.6276, 0.1174, 0.5437, 0.1014, 0.5934, 0.09667, 0.6122, 0.09787, 0.5643, 0.3008, 0.06534, 0.3153, 0.1003, 0.2948, 0.0694, 0.8969, 0.3085, 0.8975, 0.2433, 0.9034, 0.31, 0.8977, 0.1784, 0.9027, 0.1085, 0.9024, 0.1966, 0.9135, 0.1595, 0.9071, 0.2336, 0.9082, 0.1151, 0.7114, 0.1979, 0.703, 0.2318, 0.7053, 0.1124, 0.703, 0.2318, 0.7029, 0.3109, 0.6999, 0.28, 0.6674, 0.1128, 0.6438, 0.07286, 0.6638, 0.0944, 0.3628, 0.192, 0.3545, 0.1731, 0.361, 0.1213, 0.6187, 0.7544, 0.611, 0.7795, 0.6166, 0.748, 0.9791, 0.6539, 0.9813, 0.6793, 0.9791, 0.6993, 0.8016, 0.5242, 0.7968, 0.5073, 0.8003, 0.4912, 0.197, 0.6878, 0.1851, 0.6466, 0.1989, 0.6455, 0.1609, 0.002342, 0.1105, 0.01314, 0.1355, 0.001845, 0.3783, 0.5464, 0.3804, 0.5907, 0.3772, 0.5888, 0.9929, 0.6939, 0.9872, 0.6962, 0.9884, 0.6738, 0.789, 0.5213, 0.7949, 0.5329, 0.7911, 0.5479, 0.7857, 0.7427, 0.7948, 0.7516, 0.7896, 0.7658, 0.3833, 0.07661, 0.3601, 0.1082, 0.3529, 0.1075, 0.703, 0.2318, 0.7122, 0.2275, 0.7103, 0.3083, 0.9117, 0.3103, 0.9034, 0.31, 0.9071, 0.2336, 0.7077, 0.3392, 0.7131, 0.331, 0.7078, 0.3603, 0.9027, 0.1085, 0.9082, 0.1151, 0.9024, 0.1966, 0.7053, 0.1124, 0.703, 0.2318, 0.7009, 0.1096, 0.9809, 0.7593, 0.9811, 0.7828, 0.9791, 0.768, 0.1603, 0.6282, 0.1581, 0.5877, 0.1604, 0.5769, 0.9807, 0.4943, 0.9803, 0.4774, 0.9849, 0.4842, 0.7948, 0.7516, 0.8004, 0.7433, 0.8004, 0.7679, 0.9056, 0.05888, 0.8959, 0.06625, 0.9002, 0.0575, 0.9084, 0.3284, 0.9023, 0.3381, 0.8963, 0.3292, 0.351, 0.3238, 0.3568, 0.253, 0.3623, 0.3282, 0.7189, 0.11, 0.7984, 0.1143, 0.7735, 0.1199, 0.8953, 0.1124, 0.8402, 0.12, 0.8211, 0.1151, 0.8171, 0.306, 0.8396, 0.3007, 0.8969, 0.3085, 0.8275, 0.7683, 0.885, 0.7687, 0.9811, 0.7828, 0.5626, 0.4587, 0.573, 0.4435, 0.5623, 0.4742, 0.2636, 0.4154, 0.2537, 0.4262, 0.2324, 0.4314, 0.1363, 0.5117, 0.1363, 0.4494, 0.1386, 0.4877, 0.5863, 0.6669, 0.5861, 0.6368, 0.5924, 0.6401, 0.316, 0.8766, 0.3697, 0.8732, 0.3697, 0.8837, 0.9122, 0.1085, 0.9082, 0.1151, 0.9027, 0.1085, 0.5906, 0.6094, 0.5924, 0.6401, 0.5861, 0.6368, 0.5464, 0.7188, 0.5518, 0.7207, 0.539, 0.7223, 0.7131, 0.331, 0.7035, 0.326, 0.7075, 0.3199, 0.1609, 0.002342, 0.1717, 0.04516, 0.143, 0.04754, 0.5369, 0.05112, 0.5035, 0.01009, 0.544, 0.008417, 0.7189, 0.11, 0.754, 0.1299, 0.7388, 0.1425, 0.794, 0.6794, 0.7945, 0.7066, 0.7881, 0.7032, 0.9908, 0.4992, 0.9849, 0.4842, 0.9904, 0.4648, 0.5968, 0.5732, 0.7465, 0.5679, 0.7496, 0.5918, 0.3938, 0.6164, 0.5449, 0.6153, 0.3953, 0.6349, 0.5449, 0.6153, 0.3938, 0.6164, 0.5486, 0.596, 0.5976, 0.6324, 0.5976, 0.6156, 0.7473, 0.6189, 0.5964, 0.5962, 0.7496, 0.5918, 0.5976, 0.6156, 0.2965, 0.3705, 0.2791, 0.3934, 0.1809, 0.3946, 0.2965, 0.3705, 0.3329, 0.2623, 0.3227, 0.3211, 0.3697, 0.8512, 0.3697, 0.8628, 0.316, 0.8583, 0.6921, 0.8199, 0.6921, 0.8013, 0.7459, 0.8051, 0.7525, 0.9245, 0.7525, 0.9069, 0.8063, 0.9241, 0.4341, 0.8139, 0.3783, 0.8126, 0.4342, 0.7988, 0.7525, 0.8407, 0.8063, 0.847, 0.7525, 0.861, 0.6921, 0.7801, 0.7458, 0.786, 0.6921, 0.8013, 0.9947, 0.6726, 0.994, 0.5652, 0.9974, 0.593, 0.994, 0.5652, 0.9884, 0.6738, 0.9869, 0.621, 0.6881, 0.2766, 0.6818, 0.174, 0.692, 0.1675, 0.09667, 0.6122, 0.09885, 0.628, 0.09067, 0.6279, 0.2807, 0.6399, 0.3391, 0.6031, 0.3211, 0.6213, 0.6553, 0.8092, 0.6692, 0.7665, 0.666, 0.8164, 0.6747, 0.3187, 0.5158, 0.3986, 0.5369, 0.05112, 0.1398, 0.3921, 0.3329, 0.2623, 0.1809, 0.3946, 0.8281, 0.3155, 0.8963, 0.3292, 0.718, 0.3249, 0.8963, 0.3292, 0.8281, 0.3155, 0.8963, 0.3199, 0.718, 0.3249, 0.7177, 0.3176, 0.8281, 0.3155, 0.4342, 0.7988, 0.3783, 0.7906, 0.4335, 0.7843, 0.1603, 0.6282, 0.1581, 0.6299, 0.1581, 0.5877, 0.9936, 0.4638, 0.997, 0.4991, 0.9904, 0.4648, 0.9904, 0.4648, 0.997, 0.4991, 0.9908, 0.4992, 0.6238, 0.79, 0.6036, 0.8343, 0.6063, 0.8028, 0.9813, 0.6793, 0.9884, 0.6738, 0.9872, 0.6962, 0.1221, 0.4303, 0.1548, 0.434, 0.1453, 0.4404, 0.5547, 0.4837, 0.5552, 0.5067, 0.3874, 0.4899, 0.566, 0.7995, 0.5796, 0.822, 0.5662, 0.8354, 0.8237, 0.8754, 0.813, 0.8375, 0.8216, 0.8363, 0.8237, 0.8754, 0.8216, 0.8363, 0.827, 0.8406, 0.1954, 0.4441, 0.1993, 0.4398, 0.2094, 0.4416, 0.08896, 0.4203, 0.04617, 0.3611, 0.1398, 0.3921, 0.4871, 0.3958, 0.3957, 0.3653, 0.5158, 0.3986, 0.7177, 0.3176, 0.7103, 0.3083, 0.7188, 0.3093, 0.8963, 0.3199, 0.8969, 0.3085, 0.9034, 0.31, 0.7187, 0.09887, 0.7109, 0.09119, 0.7203, 0.08868, 0.4321, 0.74, 0.4321, 0.7529, 0.3783, 0.7472, 0.692, 0.1675, 0.6818, 0.174, 0.6852, 0.154, 0.9802, 0.641, 0.9801, 0.6034, 0.9869, 0.621, 0.6834, 0.4858, 0.7568, 0.483, 0.7074, 0.4999, 0.566, 0.7995, 0.5662, 0.8354, 0.5631, 0.8015, 0.4321, 0.7259, 0.4321, 0.74, 0.3783, 0.7327, 0.5213, 0.77, 0.5029, 0.7551, 0.4875, 0.7199, 0.7039, 0.1033, 0.7048, 0.09047, 0.7109, 0.09119, 0.9071, 0.2336, 0.9026, 0.2222, 0.9024, 0.1966, 0.9019, 0.07506, 0.8959, 0.06625, 0.9056, 0.05888, 0.7078, 0.3603, 0.7131, 0.331, 0.7148, 0.3579, 0.9791, 0.5911, 0.9791, 0.5434, 0.9808, 0.5737, 0.9769, 0.7983, 0.982, 0.8042, 0.9742, 0.8132, 0.007424, 0.1503, 0.0136, 0.1615, 0.008145, 0.2573, 0.5793, 0.8094, 0.5796, 0.822, 0.5767, 0.7882, 0.8465, 0.8553, 0.8345, 0.8525, 0.8455, 0.8378, 0.8453, 0.8739, 0.8345, 0.8525, 0.8465, 0.8553, 0.7881, 0.7032, 0.7837, 0.7125, 0.7842, 0.6753, 0.8923, 0.1657, 0.8953, 0.1124, 0.8977, 0.1784, 0.3938, 0.6164, 0.3953, 0.6349, 0.3851, 0.6341, 0.6845, 0.732, 0.6842, 0.7475, 0.6799, 0.7712, 0.1717, 0.04516, 0.2046, 0.05014, 0.3319, 0.1528, 0.7625, 0.2955, 0.7805, 0.303, 0.7642, 0.3085, 0.7542, 0.5996, 0.7623, 0.5824, 0.7622, 0.6084, 0.03001, 0.6273, 0.04761, 0.6239, 0.04857, 0.6275, 0.02841, 0.621, 0.01831, 0.6249, 0.009257, 0.6213, 0.8923, 0.1657, 0.8786, 0.1461, 0.8953, 0.1124, 0.8063, 0.8041, 0.8071, 0.8153, 0.8003, 0.8084, 0.3718, 0.8124, 0.316, 0.8058, 0.3716, 0.7868, 0.2636, 0.4154, 0.2888, 0.3998, 0.2734, 0.4125, 0.9886, 0.7451, 0.9809, 0.7593, 0.9808, 0.7287, 0.7562, 0.5537, 0.7604, 0.5388, 0.7576, 0.5712, 0.7473, 0.6189, 0.7496, 0.5918, 0.7542, 0.5996, 0.7642, 0.3085, 0.7188, 0.3093, 0.7473, 0.2859, 0.3718, 0.8124, 0.316, 0.8359, 0.316, 0.8058, 0.7187, 0.09887, 0.8186, 0.1082, 0.7189, 0.11, 0.5449, 0.6153, 0.5531, 0.6141, 0.5479, 0.6399, 0.5976, 0.6324, 0.5906, 0.6094, 0.5976, 0.6156, 0.7503, 0.5538, 0.7496, 0.5918, 0.7465, 0.5679, 0.3791, 0.6591, 0.3836, 0.6623, 0.3713, 0.7084, 0.04989, 0.4557, 0.04962, 0.5719, 0.009135, 0.5113, 0.5964, 0.5962, 0.5976, 0.6156, 0.5906, 0.6094, 0.5271, 0.8005, 0.5144, 0.8329, 0.5121, 0.7875, 0.6813, 0.2774, 0.6881, 0.2766, 0.6747, 0.3187, 0.566, 0.7995, 0.5571, 0.7685, 0.5767, 0.7882, 0.5213, 0.77, 0.5121, 0.7875, 0.5029, 0.7551, 0.3834, 0.6133, 0.3926, 0.5908, 0.3938, 0.6164, 0.1042, 0.4522, 0.1011, 0.5154, 0.1013, 0.4856, 0.1236, 0.6276, 0.1271, 0.5629, 0.129, 0.6273, 0.129, 0.6273, 0.1271, 0.5629, 0.1302, 0.5178, 0.1013, 0.4856, 0.1022, 0.4511, 0.1042, 0.4522, 0.1011, 0.5154, 0.09787, 0.5643, 0.09637, 0.4931, 0.6063, 0.8028, 0.6187, 0.7544, 0.6238, 0.79, 0.5475, 0.5505, 0.5548, 0.5505, 0.5481, 0.5753, 0.3942, 0.5505, 0.3951, 0.5649, 0.3874, 0.5504, 0.381, 0.5053, 0.3763, 0.5058, 0.3754, 0.4724, 0.5531, 0.6141, 0.5576, 0.5889, 0.561, 0.6105, 0.04735, 0.07848, 0.1105, 0.01314, 0.143, 0.04754, 0.4654, 0.8738, 0.4795, 0.7529, 0.4795, 0.8074, 0.8344, 0.8787, 0.8344, 0.8722, 0.8453, 0.8739, 0.06456, 0.6399, 0.07617, 0.6362, 0.07601, 0.6421, 0.06266, 0.4578, 0.07393, 0.4536, 0.07401, 0.46, 0.1548, 0.434, 0.1703, 0.4385, 0.1453, 0.4404, 0.4323, 0.8357, 0.3783, 0.8423, 0.3783, 0.829, 0.813, 0.8804, 0.813, 0.875, 0.8237, 0.8754, 0.06267, 0.4512, 0.07353, 0.4494, 0.07393, 0.4536, 0.07427, 0.6241, 0.06265, 0.6191, 0.0762, 0.6191, 0.7177, 0.3176, 0.718, 0.3249, 0.7075, 0.3199, 0.5479, 0.6399, 0.5583, 0.6313, 0.5524, 0.6461, 0.7189, 0.11, 0.7126, 0.1076, 0.7187, 0.09887, 0.7187, 0.09887, 0.7126, 0.1076, 0.7109, 0.09119, 0.9049, 0.3222, 0.8963, 0.3292, 0.8963, 0.3199, 0.1221, 0.4303, 0.1453, 0.4404, 0.1125, 0.4354, 0.564, 0.585, 0.5562, 0.5696, 0.5605, 0.5472, 0.5643, 0.6354, 0.5583, 0.6313, 0.561, 0.6105, 0.3804, 0.5907, 0.3825, 0.5669, 0.3862, 0.5795, 0.7622, 0.6084, 0.7656, 0.6538, 0.7599, 0.6376, 0.1993, 0.4398, 0.1683, 0.4455, 0.1703, 0.4385, 0.846, 0.8314, 0.8455, 0.8378, 0.8344, 0.8329, 0.01063, 0.4534, 0.04989, 0.4557, 0.007567, 0.4577, 0.0465, 0.6192, 0.04761, 0.6239, 0.02841, 0.621, 0.7039, 0.1033, 0.7109, 0.09119, 0.7126, 0.1076, 0.5486, 0.596, 0.5531, 0.6141, 0.5449, 0.6153, 0.08724, 0.5011, 0.0918, 0.4917, 0.08949, 0.5597, 0.9759, 0.4453, 0.9834, 0.4429, 0.9904, 0.4648, 0.982, 0.8042, 0.9769, 0.7983, 0.9923, 0.7838, 0.3533, 0.5147, 0.3565, 0.5273, 0.3583, 0.5505, 0.7623, 0.5824, 0.7672, 0.5942, 0.7622, 0.6084, 0.5605, 0.5472, 0.5649, 0.5491, 0.564, 0.585, 0.378, 0.6243, 0.3772, 0.5888, 0.3834, 0.6133, 0.2948, 0.0694, 0.2046, 0.05014, 0.2597, 0.02765, 0.7141, 0.5538, 0.7465, 0.5679, 0.6801, 0.5538, 0.5552, 0.5067, 0.5623, 0.4742, 0.5633, 0.5086, 0.3951, 0.5649, 0.4292, 0.5505, 0.4845, 0.5505, 0.7876, 0.4871, 0.7862, 0.4642, 0.7926, 0.477, 0.8975, 0.2433, 0.9026, 0.2222, 0.9071, 0.2336, 0.3783, 0.5464, 0.3872, 0.5328, 0.3874, 0.5504, 0.6813, 0.2774, 0.6818, 0.174, 0.6881, 0.2766, 0.9805, 0.5469, 0.987, 0.5694, 0.9808, 0.5737, 0.8832, 0.8707, 0.8688, 0.8401, 0.8688, 0.8326, 0.6444, 0.8319, 0.6395, 0.8325, 0.649, 0.8156, 0.5422, 0.7355, 0.5343, 0.7216, 0.539, 0.7223, 0.9886, 0.7706, 0.997, 0.7773, 0.9923, 0.7838, 0.4321, 0.7529, 0.3783, 0.762, 0.3783, 0.7472, 0.7926, 0.477, 0.8003, 0.4912, 0.7916, 0.4968, 0.9809, 0.7593, 0.9886, 0.7451, 0.9886, 0.7706, 0.7842, 0.6753, 0.7864, 0.5662, 0.7888, 0.6717, 0.7864, 0.5662, 0.7924, 0.6193, 0.7888, 0.6717, 0.2324, 0.4314, 0.2485, 0.4191, 0.2636, 0.4154, 0.3783, 0.5464, 0.3763, 0.5058, 0.381, 0.5053, 0.573, 0.4435, 0.5777, 0.4451, 0.5671, 0.4862, 0.2636, 0.4154, 0.2831, 0.3978, 0.2888, 0.3998, 0.5671, 0.4862, 0.5623, 0.4742, 0.573, 0.4435, 0.316, 0.7484, 0.3697, 0.7363, 0.3697, 0.756, 0.6881, 0.2766, 0.6815, 0.3138, 0.6747, 0.3187, 0.07625, 0.7478, 0.06455, 0.8016, 0.06456, 0.7175, 0.5667, 0.752, 0.5767, 0.7882, 0.5571, 0.7685, 0.666, 0.8164, 0.6565, 0.8338, 0.6553, 0.8092, 0.1518, 0.628, 0.1386, 0.6062, 0.152, 0.4514, 0.008145, 0.2573, 0.01433, 0.3235, 0.005383, 0.3208, 0.3545, 0.1731, 0.3568, 0.253, 0.351, 0.3238, 0.09757, 0.7488, 0.08405, 0.7247, 0.09743, 0.6457, 0.08405, 0.7712, 0.08405, 0.7247, 0.09757, 0.7488, 0.2324, 0.4314, 0.1993, 0.4398, 0.2018, 0.4321, 0.7862, 0.4642, 0.7933, 0.4612, 0.7926, 0.477, 0.9811, 0.7828, 0.9886, 0.7706, 0.9923, 0.7838, 0.9075, 0.09395, 0.9122, 0.1085, 0.9027, 0.1085, 0.7053, 0.1124, 0.7009, 0.1096, 0.7039, 0.1033, 0.7084, 0.05976, 0.7204, 0.007372, 0.7279, 0.007762, 0.765, 0.6658, 0.7715, 0.7148, 0.7587, 0.6665, 0.03351, 0.3706, 0.03775, 0.3668, 0.08232, 0.423, 0.08232, 0.423, 0.03775, 0.3668, 0.08896, 0.4203, 0.5705, 0.7123, 0.5589, 0.662, 0.5748, 0.7082, 0.7279, 0.007762, 0.7203, 0.08868, 0.7131, 0.06455, 0.3583, 0.5505, 0.2915, 0.4537, 0.343, 0.4931, 0.3833, 0.07661, 0.4319, 0.02658, 0.3901, 0.079, 0.9026, 0.8314, 0.9077, 0.8333, 0.9079, 0.8559, 0.3623, 0.3282, 0.3893, 0.3685, 0.3584, 0.3379, 0.7388, 0.1425, 0.7265, 0.1576, 0.7189, 0.11, 0.9801, 0.6034, 0.9806, 0.5912, 0.9869, 0.621, 0.87, 0.283, 0.8803, 0.2726, 0.8969, 0.3085, 0.7331, 0.2718, 0.7473, 0.2859, 0.7188, 0.3093, 0.3953, 0.6349, 0.3934, 0.6534, 0.3851, 0.6341, 0.5484, 0.6628, 0.3929, 0.6669, 0.3934, 0.6534, 0.07625, 0.7478, 0.07739, 0.8022, 0.06455, 0.8016, 0.7499, 0.6422, 0.5986, 0.6523, 0.5976, 0.6324, 0.6311, 0.7532, 0.6238, 0.79, 0.6187, 0.7544, 0.5885, 0.4242, 0.6351, 0.3931, 0.6219, 0.4103, 0.3773, 0.4459, 0.381, 0.4635, 0.3754, 0.4724, 0.8072, 0.436, 0.8036, 0.449, 0.7983, 0.4381, 0.794, 0.6794, 0.8007, 0.6831, 0.7945, 0.7066, 0.1969, 0.00709, 0.2373, 0.01377, 0.2597, 0.02765, 0.6438, 0.07286, 0.5369, 0.05112, 0.6096, 0.03162, 0.6096, 0.03162, 0.6499, 0.06551, 0.6438, 0.07286, 0.813, 0.8375, 0.8237, 0.8754, 0.813, 0.875, 0.7496, 0.5918, 0.7503, 0.5538, 0.7576, 0.5712, 0.8854, 0.4149, 0.9019, 0.362, 0.8946, 0.4132, 0.5924, 0.6401, 0.5986, 0.6523, 0.5945, 0.6639, 0.002858, 0.3271, 0.01295, 0.3328, 0.009344, 0.3399, 0.8787, 0.8181, 0.9742, 0.8132, 0.974, 0.8241, 0.3791, 0.6591, 0.378, 0.6243, 0.3851, 0.6341, 0.3874, 0.4899, 0.4594, 0.4735, 0.5547, 0.4837, 0.7652, 0.4666, 0.7772, 0.4478, 0.7689, 0.4881, 0.5895, 0.5399, 0.7562, 0.533, 0.7562, 0.5537, 0.8063, 0.8041, 0.8787, 0.8181, 0.8071, 0.8153, 0.316, 0.7484, 0.3697, 0.756, 0.316, 0.77, 0.974, 0.4284, 0.9759, 0.4453, 0.8072, 0.436, 0.7074, 0.4999, 0.5895, 0.4956, 0.6834, 0.4858, 0.5552, 0.5067, 0.3879, 0.5124, 0.3874, 0.4899, 0.7933, 0.4612, 0.8036, 0.449, 0.801, 0.4634, 0.9759, 0.4453, 0.9904, 0.4648, 0.9795, 0.4626, 0.5895, 0.4956, 0.7074, 0.4999, 0.5897, 0.5118, 0.5895, 0.4956, 0.5894, 0.4746, 0.6834, 0.4858, 0.8063, 0.8041, 0.9742, 0.8132, 0.8787, 0.8181, 0.8072, 0.436, 0.8067, 0.4231, 0.8801, 0.4216, 0.9769, 0.7983, 0.8063, 0.8041, 0.8825, 0.7928, 0.7666, 0.6257, 0.7656, 0.6538, 0.7622, 0.6084, 0.9869, 0.5138, 0.9807, 0.4943, 0.9908, 0.4992, 0.5548, 0.5505, 0.5605, 0.5472, 0.5562, 0.5696, 0.3862, 0.5795, 0.3825, 0.5669, 0.3874, 0.5504, 0.7494, 0.6572, 0.7499, 0.6422, 0.7587, 0.6665, 0.3934, 0.6534, 0.3836, 0.6623, 0.3851, 0.6341, 0.7576, 0.5712, 0.7623, 0.5824, 0.7542, 0.5996, 0.1683, 0.4455, 0.1453, 0.4404, 0.1703, 0.4385, 0.002128, 0.5088, 0.005317, 0.5714, 0.002086, 0.5657, 0.1683, 0.4455, 0.1398, 0.4447, 0.1453, 0.4404, 0.564, 0.585, 0.561, 0.6105, 0.5576, 0.5889, 0.5576, 0.5889, 0.5531, 0.6141, 0.5486, 0.596, 0.3834, 0.6133, 0.3862, 0.5795, 0.3926, 0.5908, 0.7539, 0.6253, 0.7622, 0.6084, 0.7599, 0.6376, 0.3938, 0.6164, 0.3851, 0.6341, 0.3834, 0.6133, 0.5924, 0.6401, 0.5945, 0.6639, 0.5863, 0.6669, 0.7188, 0.3093, 0.724, 0.2589, 0.7331, 0.2718, 0.5924, 0.6401, 0.5906, 0.6094, 0.5976, 0.6324, 0.9084, 0.3284, 0.8963, 0.3292, 0.9049, 0.3222, 0.7126, 0.1076, 0.7169, 0.1761, 0.7114, 0.1979, 0.08896, 0.4203, 0.1221, 0.4303, 0.1125, 0.4354, 0.8969, 0.3085, 0.8803, 0.2726, 0.8887, 0.261, 0.2071, 0.8219, 0.2086, 0.7124, 0.225, 0.8209, 0.9806, 0.5912, 0.9712, 0.5946, 0.9128, 0.5912, 0.7465, 0.5679, 0.7141, 0.5538, 0.7503, 0.5538, 0.2579, 0.821, 0.2441, 0.6464, 0.267, 0.6463, 0.2747, 0.822, 0.2579, 0.821, 0.267, 0.6463, 0.14, 0.8213, 0.1298, 0.7343, 0.1552, 0.822, 0.1298, 0.7343, 0.147, 0.6458, 0.1552, 0.822, 0.147, 0.6458, 0.1663, 0.6465, 0.1552, 0.822, 0.1117, 0.7703, 0.1111, 0.701, 0.1184, 0.8219, 0.09737, 0.8222, 0.1111, 0.701, 0.1117, 0.7703, 0.09757, 0.7488, 0.1111, 0.701, 0.09737, 0.8222, 0.3951, 0.5649, 0.3942, 0.5505, 0.4292, 0.5505, 0.2959, 0.8212, 0.2931, 0.6463, 0.3087, 0.6454, 0.0136, 0.1615, 0.007424, 0.1503, 0.01229, 0.1176, 0.4961, 0.04971, 0.5369, 0.05112, 0.3628, 0.192, 0.1398, 0.3921, 0.0136, 0.1615, 0.01229, 0.1176, 0.3583, 0.5505, 0.3518, 0.5807, 0.2915, 0.4537, 0.5906, 0.6094, 0.5878, 0.581, 0.5964, 0.5962, 0.765, 0.6658, 0.7587, 0.6665, 0.7656, 0.6538, 0.2456, 0.4504, 0.2703, 0.4494, 0.2915, 0.4537, 0.2915, 0.4537, 0.2807, 0.6399, 0.1665, 0.5562, 0.3518, 0.5807, 0.3391, 0.6031, 0.2915, 0.4537, 0.9807, 0.6539, 0.9776, 0.6466, 0.9802, 0.641, 0.7189, 0.11, 0.7265, 0.1576, 0.7169, 0.1761, 0.6921, 0.8013, 0.7458, 0.786, 0.7459, 0.8051, 0.7473, 0.2859, 0.7625, 0.2955, 0.7642, 0.3085, 0.9127, 0.09469, 0.9122, 0.1085, 0.9075, 0.09395, 0.9084, 0.3284, 0.9117, 0.3103, 0.9124, 0.3243, 0.7029, 0.3109, 0.7075, 0.3199, 0.7035, 0.326, 0.9034, 0.31, 0.9117, 0.3103, 0.9049, 0.3222, 0.8953, 0.1124, 0.8966, 0.1003, 0.9027, 0.1085, 0.8966, 0.1003, 0.9075, 0.09395, 0.9027, 0.1085, 0.005383, 0.3208, 0.01295, 0.3328, 0.002858, 0.3271, 0.8667, 0.1347, 0.8534, 0.126, 0.8953, 0.1124, 0.9806, 0.5912, 0.9801, 0.6034, 0.9772, 0.5981, 0.8216, 0.8363, 0.813, 0.8375, 0.813, 0.8319, 0.8003, 0.6539, 0.801, 0.64, 0.8033, 0.6464, 0.9712, 0.6506, 0.9776, 0.6466, 0.9807, 0.6539, 0.8033, 0.6464, 0.8098, 0.6505, 0.8003, 0.6539, 0.4321, 0.74, 0.3783, 0.7472, 0.3783, 0.7327, 0.9806, 0.5912, 0.9772, 0.5981, 0.9712, 0.5946, 0.8095, 0.5946, 0.8016, 0.6006, 0.8003, 0.5912, 0.794, 0.6794, 0.7888, 0.6717, 0.7924, 0.6193, 0.9813, 0.6793, 0.9807, 0.6539, 0.9884, 0.6738, 0.9869, 0.621, 0.9806, 0.5912, 0.987, 0.5694, 0.8959, 0.3631, 0.7286, 0.4106, 0.7148, 0.3579, 0.04617, 0.3611, 0.03775, 0.3668, 0.01295, 0.3328, 0.7656, 0.6538, 0.7587, 0.6665, 0.7599, 0.6376, 0.3836, 0.6623, 0.3791, 0.6591, 0.3851, 0.6341, 0.5583, 0.6313, 0.5643, 0.6354, 0.5589, 0.662, 0.9019, 0.362, 0.9023, 0.3381, 0.9084, 0.3284, 0.3833, 0.07661, 0.3901, 0.079, 0.3601, 0.1082, 0.9056, 0.05888, 0.9096, 0.06306, 0.9019, 0.07506, 0.7035, 0.326, 0.7077, 0.3392, 0.7035, 0.3587, 0.7078, 0.3603, 0.7035, 0.3587, 0.7077, 0.3392, 0.7131, 0.06455, 0.7109, 0.09119, 0.7048, 0.09047, 0.7084, 0.05976, 0.7131, 0.06455, 0.7048, 0.09047, 0.7084, 0.05976, 0.7048, 0.09047, 0.7023, 0.0636, 0.01229, 0.1176, 0.01883, 0.1012, 0.04191, 0.07541, 0.3901, 0.079, 0.361, 0.1213, 0.3601, 0.1082, 0.361, 0.1213, 0.3901, 0.079, 0.3935, 0.08315, 0.7203, 0.08868, 0.7109, 0.09119, 0.7131, 0.06455, 0.9023, 0.3381, 0.9019, 0.362, 0.8959, 0.3631, 0.8825, 0.7928, 0.9811, 0.7828, 0.9769, 0.7983, 0.8825, 0.7928, 0.8022, 0.7845, 0.9811, 0.7828, 0.801, 0.4634, 0.9759, 0.4453, 0.9795, 0.4626, 0.801, 0.4634, 0.8542, 0.4762, 0.8008, 0.4773, 0.9795, 0.4626, 0.8542, 0.4762, 0.801, 0.4634, 0.9795, 0.4626, 0.8917, 0.4772, 0.8542, 0.4762, 0.9795, 0.4626, 0.9591, 0.4775, 0.8917, 0.4772, 0.9811, 0.7828, 0.885, 0.7687, 0.9488, 0.7686, 0.1666, 0.5342, 0.2915, 0.4537, 0.1665, 0.5562, 0.8211, 0.1151, 0.7984, 0.1143, 0.8186, 0.1082, 0.2375, 0.4333, 0.2324, 0.4314, 0.2537, 0.4262, 0.757, 0.5097, 0.7604, 0.5388, 0.7562, 0.533, 0.07671, 0.6909, 0.06456, 0.6399, 0.07601, 0.6421, 0.1298, 0.7343, 0.14, 0.8213, 0.1184, 0.8219, 0.1228, 0.4507, 0.1221, 0.5572, 0.1174, 0.5437, 0.6799, 0.7712, 0.6806, 0.7736, 0.6742, 0.7965, 0.8008, 0.4773, 0.7926, 0.477, 0.801, 0.4634, 0.2915, 0.4537, 0.1666, 0.5342, 0.1749, 0.5045, 0.8281, 0.3155, 0.8007, 0.3062, 0.8171, 0.306, 0.7876, 0.4871, 0.7926, 0.477, 0.7916, 0.4968, 0.9891, 0.7248, 0.9872, 0.6962, 0.9929, 0.6939, 0.8959, 0.06625, 0.7279, 0.007762, 0.8862, 0.005943, 0.589, 0.5538, 0.5895, 0.5399, 0.6671, 0.5538, 0.555, 0.5289, 0.4499, 0.5505, 0.3874, 0.5504, 0.5548, 0.5505, 0.5091, 0.5505, 0.555, 0.5289, 0.4499, 0.5505, 0.555, 0.5289, 0.5091, 0.5505, 0.3874, 0.5504, 0.3872, 0.5328, 0.555, 0.5289, 0.3697, 0.7163, 0.3697, 0.7249, 0.316, 0.717, 0.6921, 0.8199, 0.7459, 0.8051, 0.7459, 0.8183, 0.3697, 0.7363, 0.316, 0.7484, 0.316, 0.7324, 0.3783, 0.7763, 0.3783, 0.762, 0.4324, 0.7681, 0.316, 0.77, 0.3716, 0.7868, 0.316, 0.7825, 0.3697, 0.8512, 0.316, 0.8583, 0.316, 0.8359, 0.8063, 0.9241, 0.7525, 0.9069, 0.8062, 0.9061])
me_palm3_m1000shape.materials.append(mat_gripper_palm_material)
me_palm3_m1000shape.use_remesh_preserve_volume = False
me_palm3_m1000shape.use_remesh_preserve_attributes = False
me_palm3_m1000shape.use_mirror_vertex_groups = False
me_palm3_m1000shape.update()

# ---- objects
ob_gripper_palm_link = bpy.data.objects.new('gripper_palm_link', me_palm3_m1000shape)

# ---- transforms, parenting, visibility, modifiers, constraints
ob_gripper_palm_link.location = (0.0, 0.0, 0.0)
ob_gripper_palm_link.scale = (0.1, 0.1, 0.1)
ob_gripper_palm_link.lineart.crease_threshold = 0.0

# ---- collection membership
col_collection_1.objects.link(ob_gripper_palm_link)

# ---- scene / render settings (as saved in the file)
scene.frame_start = 1; scene.frame_end = 250; scene.frame_set(1)
scene.render.engine = 'BLENDER_EEVEE_NEXT'
scene.render.resolution_percentage = 50
scene.render.dither_intensity = 0.0
scene.cycles.use_denoising = False
scene.cycles.samples = 10
scene.cycles.sampling_pattern = 'TABULATED_SOBOL'
scene.cycles.light_sampling_threshold = 0.0
scene.cycles.use_adaptive_sampling = False
scene.cycles.use_light_tree = False
scene.cycles.blur_glossy = 0.0
scene.cycles.volume_bounces = 1
scene.cycles.pixel_filter_type = 'GAUSSIAN'
scene.cycles.sample_clamp_indirect = 0.0
scene.view_settings.view_transform = 'Standard'
bpy.context.view_layer.update()

# ---- added for rendering (the .blend has no active camera and no usable light): camera, sun
cam_auto = bpy.data.cameras.new('AutoCamera')
cam_auto.lens = 50.0
cam_auto.sensor_width = 36.0
cam_auto.clip_end = 1000.0
ob_auto_camera = bpy.data.objects.new('AutoCamera', cam_auto)
scene.collection.objects.link(ob_auto_camera)
ob_auto_camera.location = (0.233104, -0.222044, 0.148037)
ob_auto_camera.rotation_euler = (1.09748, -7.21219e-08, 0.694738)
scene.camera = ob_auto_camera
light_auto_sun = bpy.data.lights.new('AutoSun', 'SUN')
light_auto_sun.energy = 3.0
light_auto_sun.angle = 0.0523599
ob_auto_sun = bpy.data.objects.new('AutoSun', light_auto_sun)
scene.collection.objects.link(ob_auto_sun)
ob_auto_sun.rotation_euler = (0.872665, 0.174533, 0.523599)
bpy.context.view_layer.update()
